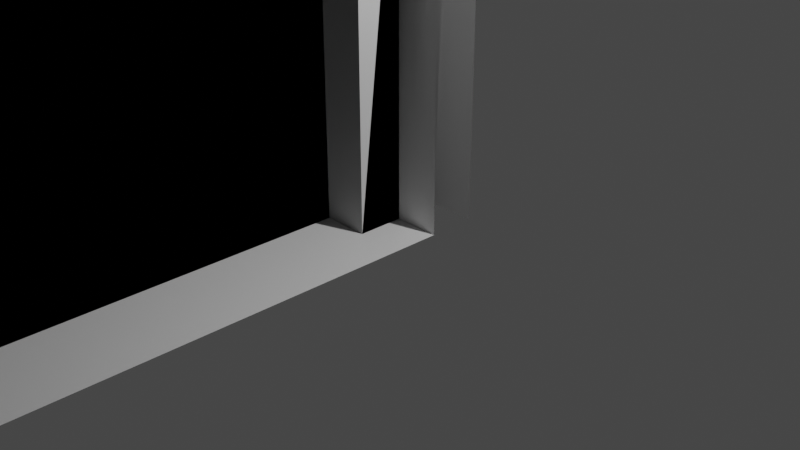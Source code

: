 # Source: muros.blend  (saved by Blender 2.93.20; exported with 4.5.12 LTS)
import bpy
from mathutils import Matrix  # noqa: F401  (used for matrix-valued properties, if any)

bpy.ops.wm.read_factory_settings(use_empty=True)
scene = bpy.context.scene
scene.name = 'Scene'

# ---- collections
col_collection = bpy.data.collections.new('Collection'); scene.collection.children.link(col_collection)

# ---- materials (node trees are filled in below, after node groups)
mat_material_007 = bpy.data.materials.new('Material.007')
mat_material_007.use_transparent_shadow = False
mat_material_008 = bpy.data.materials.new('Material.008')
mat_material_008.use_transparent_shadow = False
mat_material_009 = bpy.data.materials.new('Material.009')
mat_material_009.use_transparent_shadow = False
mat_material_010 = bpy.data.materials.new('Material.010')
mat_material_010.use_transparent_shadow = False
mat_material_011 = bpy.data.materials.new('Material.011')
mat_material_011.use_transparent_shadow = False
mat_material_012 = bpy.data.materials.new('Material.012')
mat_material_012.use_transparent_shadow = False

# ---- material node trees
mat_material_007.use_nodes = True; mat_material_007.node_tree.nodes.clear()
_N = mat_material_007.node_tree.nodes; _L = mat_material_007.node_tree.links
n0 = _N.new('ShaderNodeBsdfPrincipled'); n0.name = 'Principled BSDF'; n0.location = (10, 300)
n0.distribution = 'GGX'
n0.subsurface_method = 'BURLEY'
n0.inputs[2].default_value = 0.4
n0.inputs[3].default_value = 1.45
n0.inputs[27].default_value = (0.0, 0.0, 0.0, 1.0)
n0.inputs[28].default_value = 1.0
n1 = _N.new('ShaderNodeOutputMaterial'); n1.name = 'Material Output'; n1.location = (300, 300)
_L.new(n0.outputs[0], n1.inputs[0])
n1.is_active_output = True
mat_material_008.use_nodes = True; mat_material_008.node_tree.nodes.clear()
_N = mat_material_008.node_tree.nodes; _L = mat_material_008.node_tree.links
n0 = _N.new('ShaderNodeBsdfPrincipled'); n0.name = 'Principled BSDF'; n0.location = (10, 300)
n0.distribution = 'GGX'
n0.subsurface_method = 'BURLEY'
n0.inputs[2].default_value = 0.4
n0.inputs[3].default_value = 1.45
n0.inputs[27].default_value = (0.0, 0.0, 0.0, 1.0)
n0.inputs[28].default_value = 1.0
n1 = _N.new('ShaderNodeOutputMaterial'); n1.name = 'Material Output'; n1.location = (300, 300)
_L.new(n0.outputs[0], n1.inputs[0])
n1.is_active_output = True
mat_material_009.use_nodes = True; mat_material_009.node_tree.nodes.clear()
_N = mat_material_009.node_tree.nodes; _L = mat_material_009.node_tree.links
n0 = _N.new('ShaderNodeBsdfPrincipled'); n0.name = 'Principled BSDF'; n0.location = (10, 300)
n0.distribution = 'GGX'
n0.subsurface_method = 'BURLEY'
n0.inputs[2].default_value = 0.4
n0.inputs[3].default_value = 1.45
n0.inputs[27].default_value = (0.0, 0.0, 0.0, 1.0)
n0.inputs[28].default_value = 1.0
n1 = _N.new('ShaderNodeOutputMaterial'); n1.name = 'Material Output'; n1.location = (300, 300)
_L.new(n0.outputs[0], n1.inputs[0])
n1.is_active_output = True
mat_material_010.use_nodes = True; mat_material_010.node_tree.nodes.clear()
_N = mat_material_010.node_tree.nodes; _L = mat_material_010.node_tree.links
n0 = _N.new('ShaderNodeBsdfPrincipled'); n0.name = 'Principled BSDF'; n0.location = (10, 300)
n0.distribution = 'GGX'
n0.subsurface_method = 'BURLEY'
n0.inputs[2].default_value = 0.4
n0.inputs[3].default_value = 1.45
n0.inputs[27].default_value = (0.0, 0.0, 0.0, 1.0)
n0.inputs[28].default_value = 1.0
n1 = _N.new('ShaderNodeOutputMaterial'); n1.name = 'Material Output'; n1.location = (300, 300)
_L.new(n0.outputs[0], n1.inputs[0])
n1.is_active_output = True
mat_material_011.use_nodes = True; mat_material_011.node_tree.nodes.clear()
_N = mat_material_011.node_tree.nodes; _L = mat_material_011.node_tree.links
n0 = _N.new('ShaderNodeBsdfPrincipled'); n0.name = 'Principled BSDF'; n0.location = (10, 300)
n0.distribution = 'GGX'
n0.subsurface_method = 'BURLEY'
n0.inputs[2].default_value = 0.4
n0.inputs[3].default_value = 1.45
n0.inputs[27].default_value = (0.0, 0.0, 0.0, 1.0)
n0.inputs[28].default_value = 1.0
n1 = _N.new('ShaderNodeOutputMaterial'); n1.name = 'Material Output'; n1.location = (300, 300)
_L.new(n0.outputs[0], n1.inputs[0])
n1.is_active_output = True
mat_material_012.use_nodes = True; mat_material_012.node_tree.nodes.clear()
_N = mat_material_012.node_tree.nodes; _L = mat_material_012.node_tree.links
n0 = _N.new('ShaderNodeBsdfPrincipled'); n0.name = 'Principled BSDF'; n0.location = (10, 300)
n0.distribution = 'GGX'
n0.subsurface_method = 'BURLEY'
n0.inputs[2].default_value = 0.4
n0.inputs[3].default_value = 1.45
n0.inputs[27].default_value = (0.0, 0.0, 0.0, 1.0)
n0.inputs[28].default_value = 1.0
n1 = _N.new('ShaderNodeOutputMaterial'); n1.name = 'Material Output'; n1.location = (300, 300)
_L.new(n0.outputs[0], n1.inputs[0])
n1.is_active_output = True

# ---- world
world_world = bpy.data.worlds.new('World'); scene.world = world_world
world_world.use_nodes = True; world_world.node_tree.nodes.clear()
_N = world_world.node_tree.nodes; _L = world_world.node_tree.links
n0 = _N.new('ShaderNodeOutputWorld'); n0.name = 'World Output'; n0.location = (300, 300)
n1 = _N.new('ShaderNodeBackground'); n1.name = 'Background'; n1.location = (10, 300)
n1.inputs[0].default_value = (0.05088, 0.05088, 0.05088, 1.0)
_L.new(n1.outputs[0], n0.inputs[0])
n0.is_active_output = True
world_world.color = (0.05088, 0.05088, 0.05088)
world_world.use_sun_shadow = False
world_world.sun_shadow_jitter_overblur = 0.0

# ---- cameras
cam_camera = bpy.data.cameras.new('Camera')
cam_camera.clip_end = 100.0
cam_camera.ortho_scale = 7.314

# ---- lights
light_light = bpy.data.lights.new('Light', 'POINT')
light_light.transmission_factor = 0.0
light_light.energy = 1000.0
light_light.shadow_soft_size = 0.1
light_light.shadow_maximum_resolution = 0.006
light_light.use_absolute_resolution = True

# ---- meshes
me_cube_007 = bpy.data.meshes.new('Cube.007')
me_cube_007.from_pydata([(-60.43, 10.0, 50.4), (-100.0, 10.0, -0.5), (0.0, 10.0, 0.5), (0.0, 10.0, -0.5), (-100.0, 0.0, 0.5), (0.0, 0.0, 0.5), (-100.0, 10.0, 0.5), (-100.0, 0.0, -0.5), (0.0, 0.0, -0.5), (0.0, 10.0, 0.5), (-100.0, 10.0, 0.5), (-60.0, 10.0, 49.5), (0.0, 10.0, 50.5), (0.0, 10.0, 49.5), (-60.0, -8e-06, 50.5), (0.0, -8e-06, 50.5), (-60.0, 10.0, 50.5), (-60.0, -8e-06, 49.5), (0.0, -8e-06, 49.5), (-100.0, 10.0, 89.5), (-60.0, 10.0, 90.5), (-60.0, 10.0, 89.5), (-100.0, -1.5e-05, 90.5), (-60.0, -1.5e-05, 90.5), (-100.0, 10.0, 90.5), (-100.0, -1.5e-05, 89.5), (-60.0, -1.5e-05, 89.5), (-99.5, 10.0, -0.5), (-100.5, 10.0, 90.5), (-99.5, 10.0, 90.5), (-100.5, 0.0, -0.5), (-100.5, -1.5e-05, 90.5), (-100.5, 10.0, -0.5), (-99.5, 0.0, -0.5), (-99.5, -1.5e-05, 90.5), (-59.95, 10.0, 49.62), (-60.95, 10.0, 89.62), (-59.95, 10.0, 89.62), (-60.95, -8e-06, 49.62), (-60.95, -1.5e-05, 89.62), (-60.95, 10.0, 49.62), (-59.95, -8e-06, 49.62), (-59.95, -1.5e-05, 89.62), (0.5, 10.0, 2e-06), (-0.5, 10.0, 34.0), (-0.5, 0.0, 0.0), (-0.5, -6e-06, 34.0), (-0.5, 10.0, 2e-06), (0.5, 0.0, 0.0), (0.5, -6e-06, 34.0), (-100.0, 10.0, -0.5), (0.0, 10.0, 0.5), (0.0, 10.0, -0.5), (-100.0, 0.0, 0.5), (0.0, 0.0, 0.5), (-100.0, 10.0, 0.5), (-100.0, 0.0, -0.5), (0.0, 0.0, -0.5), (0.0, 10.0, 0.5), (-100.0, 10.0, 0.5), (-60.43, 10.0, 49.4), (-0.4304, 10.0, 50.4), (-0.4304, 10.0, 49.4), (-60.43, -8e-06, 50.4), (-0.4304, -8e-06, 50.4), (-60.43, 10.0, 50.4), (-60.43, -8e-06, 49.4), (-0.4304, -8e-06, 49.4), (-100.0, 10.0, 89.5), (-60.0, 10.0, 90.5), (-60.0, 10.0, 89.5), (-100.0, -1.5e-05, 90.5), (-60.0, -1.5e-05, 90.5), (-100.0, 10.0, 90.5), (-100.0, -1.5e-05, 89.5), (-60.0, -1.5e-05, 89.5), (-99.5, 10.0, -0.5), (-100.5, 10.0, 90.5), (-99.5, 10.0, 90.5), (-100.5, 0.0, -0.5), (-100.5, -1.5e-05, 90.5), (-100.5, 10.0, -0.5), (-99.5, 0.0, -0.5), (-99.5, -1.5e-05, 90.5), (-59.95, 10.0, 49.62), (-60.95, 10.0, 89.62), (-59.95, 10.0, 89.62), (-60.95, -8e-06, 49.62), (-60.95, -1.5e-05, 89.62), (-60.95, 10.0, 49.62), (-59.95, -8e-06, 49.62), (-59.95, -1.5e-05, 89.62), (0.5, 10.0, -0.5), (-0.5, 10.0, 34.11), (-0.5, 8.15, 34.11), (-0.5, 10.0, -0.5), (-0.5, 8.045, -0.5), (0.5, 8.045, -0.5), (0.5, 0.0, 50.5), (0.5, 8.045, 50.5), (-0.5, 10.0, 50.5), (-0.5, 8.045, 50.5), (-0.5, 8.15, 47.36), (0.4646, 10.16, 50.53), (-0.5, 0.0, -0.5), (0.5, 0.0, -0.5), (-0.5, 10.0, 47.36), (-0.5, 0.0, 50.5), (-0.5, 0.0, 34.11), (-100.3, 10.0, 38.78), (-86.0, 10.0, 43.64), (-85.74, 10.0, 42.67), (-86.0, 8.15, 43.64), (-100.5, 10.0, 39.75), (-100.5, 8.045, 39.75), (-100.3, 8.045, 38.78), (-70.04, 0.0, 46.88), (-59.95, 0.0, 50.62), (-70.3, 0.0, 47.85), (-59.69, 8.045, 49.65), (-59.97, 10.0, 50.56), (-59.95, 8.045, 50.62), (-70.04, 10.0, 46.88), (-70.04, 8.045, 46.88), (-85.74, 8.045, 42.67), (-70.3, 8.15, 47.85), (-59.69, 10.0, 49.65), (-100.3, 0.0, 38.78), (-86.0, 0.0, 43.64), (-100.5, 0.0, 39.75), (-70.3, 10.0, 47.85), (-85.74, 0.0, 42.67), (-59.69, 0.0, 49.65), (-100.0, 10.0, -0.5), (0.0, 10.0, 0.5), (0.0, 10.0, -0.5), (-100.0, 0.0, 0.5), (0.0, 0.0, 0.5), (-100.0, 10.0, 0.5), (-100.0, 0.0, -0.5), (0.0, 0.0, -0.5), (0.0, 10.0, 0.5), (-100.0, 10.0, 0.5), (-60.43, 10.0, 49.4), (-0.4304, 10.0, 50.4), (-0.4304, 10.0, 49.4), (-60.43, -1.6e-05, 50.4), (-0.4304, -1.6e-05, 50.4), (-60.43, -1.6e-05, 49.4), (-0.4304, -1.6e-05, 49.4), (-100.0, 10.0, 89.5), (-60.0, 10.0, 90.5), (-60.0, 10.0, 89.5), (-100.0, -3e-05, 90.5), (-60.0, -3e-05, 90.5), (-100.0, 10.0, 90.5), (-100.0, -3e-05, 89.5), (-60.0, -3e-05, 89.5), (-99.5, 10.0, -0.5), (-100.5, 10.0, 90.5), (-99.5, 10.0, 90.5), (-100.5, 0.0, -0.5), (-100.5, -3e-05, 90.5), (-100.5, 10.0, -0.5), (-99.5, 0.0, -0.5), (-99.5, -3e-05, 90.5), (-59.95, 10.0, 49.62), (-60.95, 10.0, 89.62), (-59.95, 10.0, 89.62), (-60.95, -1.6e-05, 49.62), (-60.95, -3e-05, 89.62), (-60.95, 10.0, 49.62), (-59.95, -1.6e-05, 49.62), (-59.95, -3e-05, 89.62), (0.3333, 10.0, -0.3333), (-0.5, 8.15, 34.11), (-0.5, 10.0, -0.5), (-0.5, 8.045, -0.5), (0.5, 8.045, -0.5), (-0.5, 0.0, -0.5), (0.5, 0.0, -0.5), (-0.5, -6e-06, 34.11), (-100.3, 10.0, 38.78), (-86.0, 10.0, 43.64), (-85.74, 10.0, 42.67), (-86.0, 8.15, 43.64), (-100.5, 10.0, 39.75), (-100.5, 8.045, 39.75), (-100.3, 8.045, 38.78), (-59.69, -8e-06, 49.65), (-70.3, -8e-06, 47.85), (-70.04, -8e-06, 46.88), (-59.69, 10.0, 49.65), (-59.95, 8.045, 50.62), (-59.69, 8.045, 49.65), (-70.04, 10.0, 46.88), (-70.04, 8.045, 46.88), (-85.74, 8.045, 42.67), (-59.95, 10.0, 50.62), (-70.3, 8.15, 47.85), (-85.74, -7e-06, 42.67), (-100.5, -6e-06, 39.75), (-100.3, -6e-06, 38.78), (-70.3, 10.0, 47.85), (-59.95, -8e-06, 50.62), (-86.0, -7e-06, 43.64), (-100.5, 10.0, -0.5), (-100.0, 10.0, -0.5), (0.0, 10.0, 0.5), (-100.0, 0.0, 0.5), (0.0, 0.0, 0.5), (-100.0, 10.0, 0.5), (-100.0, 0.0, -0.5), (0.0, 0.0, -0.5), (0.0, 10.0, 0.5), (-100.0, 10.0, 0.5), (-60.0, 10.0, 49.5), (0.0, 10.0, 50.5), (0.0, 10.0, 49.5), (-60.0, -1.6e-05, 50.5), (0.0, -1.6e-05, 50.5), (-60.0, -1.6e-05, 49.5), (0.0, -1.6e-05, 49.5), (-100.0, 10.0, 89.5), (-60.0, 10.0, 90.5), (-60.0, 10.0, 89.5), (-100.0, -3e-05, 90.5), (-60.0, -3e-05, 90.5), (-100.0, 10.0, 90.5), (-100.0, -3e-05, 89.5), (-60.0, -3e-05, 89.5), (-99.5, 10.0, -0.5), (-100.5, 10.0, 90.5), (-99.5, 10.0, 90.5), (-100.5, 0.0, -0.5), (-100.5, -3e-05, 90.5), (-99.5, 0.0, -0.5), (-99.5, -3e-05, 90.5), (-59.95, 10.0, 49.62), (-60.95, 10.0, 89.62), (-59.95, 10.0, 89.62), (-60.95, -1.6e-05, 49.62), (-60.95, -3e-05, 89.62), (-60.95, 10.0, 49.62), (-59.95, -1.6e-05, 49.62), (-59.95, -3e-05, 89.62), (-0.5, 10.0, -0.5), (-0.5, 10.0, -0.5)], [(95, 246), (176, 247)], [(1, 2, 3), (2, 4, 5), (6, 7, 4), (8, 4, 7), (3, 5, 8), (1, 8, 7), (6, 9, 10), (1, 6, 2), (2, 6, 4), (6, 1, 7), (8, 5, 4), (3, 2, 5), (1, 3, 8), (6, 2, 9), (11, 12, 13), (12, 14, 15), (16, 17, 14), (18, 14, 17), (13, 15, 18), (11, 18, 17), (11, 16, 12), (12, 16, 14), (16, 11, 17), (18, 15, 14), (13, 12, 15), (11, 13, 18), (19, 20, 21), (20, 22, 23), (24, 25, 22), (26, 22, 25), (21, 23, 26), (19, 26, 25), (19, 24, 20), (20, 24, 22), (24, 19, 25), (26, 23, 22), (21, 20, 23), (19, 21, 26), (27, 28, 29), (28, 30, 31), (32, 33, 30), (34, 30, 33), (29, 31, 34), (27, 34, 33), (27, 32, 28), (28, 32, 30), (32, 27, 33), (34, 31, 30), (29, 28, 31), (27, 29, 34), (35, 36, 37), (36, 38, 39), (40, 41, 38), (42, 38, 41), (37, 39, 42), (35, 42, 41), (35, 40, 36), (36, 40, 38), (40, 35, 41), (42, 39, 38), (37, 36, 39), (35, 37, 42), (44, 45, 46), (47, 48, 45), (49, 45, 48), (47, 43, 48), (49, 46, 45), (50, 51, 52), (51, 53, 54), (55, 56, 53), (57, 53, 56), (52, 54, 57), (50, 57, 56), (55, 58, 59), (50, 55, 51), (51, 55, 53), (55, 50, 56), (57, 54, 53), (52, 51, 54), (50, 52, 57), (55, 51, 58), (60, 61, 62), (61, 63, 64), (65, 66, 63), (67, 63, 66), (62, 64, 67), (60, 67, 66), (60, 65, 61), (61, 65, 63), (65, 60, 66), (67, 64, 63), (62, 61, 64), (60, 62, 67), (68, 69, 70), (69, 71, 72), (73, 74, 71), (75, 71, 74), (70, 72, 75), (68, 75, 74), (68, 73, 69), (69, 73, 71), (73, 68, 74), (75, 72, 71), (70, 69, 72), (68, 70, 75), (76, 77, 78), (77, 79, 80), (81, 82, 79), (83, 79, 82), (78, 80, 83), (76, 83, 82), (76, 81, 77), (77, 81, 79), (81, 76, 82), (83, 80, 79), (78, 77, 80), (76, 78, 83), (84, 85, 86), (85, 87, 88), (89, 90, 87), (91, 87, 90), (86, 88, 91), (84, 91, 90), (84, 89, 85), (85, 89, 87), (89, 84, 90), (91, 88, 87), (86, 85, 88), (84, 86, 91), (94, 95, 96), (95, 97, 96), (99, 100, 101), (100, 102, 101), (106, 94, 102), (99, 107, 98), (96, 105, 104), (108, 96, 104), (109, 110, 111), (112, 113, 114), (113, 115, 114), (116, 117, 118), (119, 120, 121), (122, 119, 123), (111, 123, 124), (120, 125, 121), (122, 120, 126), (127, 128, 129), (109, 124, 115), (130, 112, 125), (111, 130, 122), (127, 124, 131), (121, 118, 117), (123, 132, 116), (119, 117, 132), (114, 127, 129), (128, 114, 129), (94, 93, 95), (95, 92, 97), (99, 103, 100), (100, 106, 102), (106, 93, 94), (99, 101, 107), (96, 97, 105), (109, 113, 110), (112, 110, 113), (113, 109, 115), (116, 132, 117), (119, 126, 120), (122, 126, 119), (111, 122, 123), (120, 130, 125), (122, 130, 120), (127, 131, 128), (109, 111, 124), (130, 110, 112), (111, 110, 130), (127, 115, 124), (121, 125, 118), (123, 119, 132), (119, 121, 117), (114, 115, 127), (128, 112, 114), (133, 134, 135), (134, 136, 137), (138, 139, 136), (140, 136, 139), (135, 137, 140), (133, 140, 139), (138, 141, 142), (133, 138, 134), (134, 138, 136), (138, 133, 139), (140, 137, 136), (135, 134, 137), (133, 135, 140), (138, 134, 141), (143, 144, 145), (144, 146, 147), (0, 148, 146), (149, 146, 148), (145, 147, 149), (143, 149, 148), (143, 0, 144), (144, 0, 146), (0, 143, 148), (149, 147, 146), (145, 144, 147), (143, 145, 149), (150, 151, 152), (151, 153, 154), (155, 156, 153), (157, 153, 156), (152, 154, 157), (150, 157, 156), (150, 155, 151), (151, 155, 153), (155, 150, 156), (157, 154, 153), (152, 151, 154), (150, 152, 157), (158, 159, 160), (159, 161, 162), (163, 164, 161), (165, 161, 164), (160, 162, 165), (158, 165, 164), (158, 163, 159), (159, 163, 161), (163, 158, 164), (165, 162, 161), (160, 159, 162), (158, 160, 165), (166, 167, 168), (167, 169, 170), (171, 172, 169), (173, 169, 172), (168, 170, 173), (166, 173, 172), (166, 171, 167), (167, 171, 169), (171, 166, 172), (173, 170, 169), (168, 167, 170), (166, 168, 173), (175, 176, 177), (176, 178, 177), (177, 180, 179), (181, 177, 179), (176, 174, 178), (177, 178, 180), (182, 183, 184), (185, 186, 187), (186, 188, 187), (189, 190, 191), (192, 193, 194), (195, 194, 196), (184, 196, 197), (198, 199, 193), (195, 198, 192), (200, 201, 202), (182, 197, 188), (203, 185, 199), (184, 203, 195), (188, 200, 202), (193, 190, 204), (196, 189, 191), (194, 204, 189), (187, 202, 201), (205, 187, 201), (182, 186, 183), (185, 183, 186), (186, 182, 188), (189, 204, 190), (192, 198, 193), (195, 192, 194), (184, 195, 196), (198, 203, 199), (195, 203, 198), (200, 205, 201), (182, 184, 197), (203, 183, 185), (184, 183, 203), (188, 197, 200), (193, 199, 190), (196, 194, 189), (194, 193, 204), (187, 188, 202), (205, 185, 187), (207, 208, 174), (208, 209, 210), (211, 212, 209), (213, 209, 212), (207, 213, 212), (211, 214, 215), (207, 211, 208), (208, 211, 209), (211, 207, 212), (213, 210, 209), (174, 208, 210), (207, 174, 213), (211, 208, 214), (216, 217, 218), (217, 219, 220), (120, 221, 219), (222, 219, 221), (216, 222, 221), (216, 120, 217), (217, 120, 219), (120, 216, 221), (222, 220, 219), (216, 218, 222), (223, 224, 225), (224, 226, 227), (228, 229, 226), (230, 226, 229), (225, 227, 230), (223, 230, 229), (223, 228, 224), (224, 228, 226), (228, 223, 229), (230, 227, 226), (225, 224, 227), (223, 225, 230), (231, 232, 233), (232, 234, 235), (206, 236, 234), (237, 234, 236), (233, 235, 237), (231, 237, 236), (231, 206, 232), (232, 206, 234), (206, 231, 236), (237, 235, 234), (233, 232, 235), (231, 233, 237), (238, 239, 240), (239, 241, 242), (243, 244, 241), (245, 241, 244), (240, 242, 245), (238, 245, 244), (238, 243, 239), (239, 243, 241), (243, 238, 244), (245, 242, 241), (240, 239, 242), (238, 240, 245)])
me_cube_007.polygons.foreach_set('use_smooth', [1, 1, 1, 1, 1, 1, 1, 1, 1, 1, 1, 1, 1, 1, 1, 1, 1, 1, 1, 1, 1, 1, 1, 1, 1, 1, 1, 1, 1, 1, 1, 1, 1, 1, 1, 1, 1, 1, 1, 1, 1, 1, 1, 1, 1, 1, 1, 1, 1, 1, 1, 1, 1, 1, 1, 1, 1, 1, 1, 1, 1, 1, 1, 1, 1, 1, 1, 1, 1, 1, 1, 1, 1, 1, 1, 1, 1, 1, 1, 1, 1, 1, 1, 1, 1, 1, 1, 1, 1, 1, 1, 1, 1, 1, 1, 1, 1, 1, 1, 1, 1, 1, 1, 1, 1, 1, 1, 1, 1, 1, 1, 1, 1, 1, 1, 1, 1, 1, 1, 1, 1, 1, 1, 1, 1, 1, 1, 1, 1, 0, 0, 0, 0, 0, 0, 0, 0, 0, 0, 0, 0, 0, 0, 0, 0, 0, 0, 0, 0, 0, 0, 0, 0, 0, 0, 0, 0, 0, 0, 0, 0, 0, 0, 0, 0, 0, 0, 0, 0, 0, 0, 0, 0, 0, 0, 0, 0, 0, 0, 0, 0, 0, 1, 1, 1, 1, 1, 1, 1, 1, 1, 1, 1, 1, 1, 1, 1, 1, 1, 1, 1, 1, 1, 1, 1, 1, 1, 1, 1, 1, 1, 1, 1, 1, 1, 1, 1, 1, 1, 1, 1, 1, 1, 1, 1, 1, 1, 1, 1, 1, 1, 1, 1, 1, 1, 1, 1, 1, 1, 1, 1, 1, 1, 1, 0, 0, 0, 0, 0, 0, 0, 0, 0, 0, 0, 0, 0, 0, 0, 0, 0, 0, 0, 0, 0, 0, 0, 0, 0, 0, 0, 0, 0, 0, 0, 0, 0, 0, 0, 0, 0, 0, 0, 0, 0, 0, 0, 0, 1, 1, 1, 1, 1, 1, 1, 1, 1, 1, 1, 1, 1, 1, 1, 1, 1, 1, 1, 1, 1, 1, 1, 1, 1, 1, 1, 1, 1, 1, 1, 1, 1, 1, 1, 1, 1, 1, 1, 1, 1, 1, 1, 1, 1, 1, 1, 1, 1, 1, 1, 1, 1, 1, 1, 1, 1, 1, 1])
me_cube_007.polygons.foreach_set('material_index', [0, 0, 0, 0, 0, 0, 0, 0, 0, 0, 0, 0, 0, 0, 0, 0, 0, 0, 0, 0, 0, 0, 0, 0, 0, 0, 0, 0, 0, 0, 0, 0, 0, 0, 0, 0, 0, 0, 0, 0, 0, 0, 0, 0, 0, 0, 0, 0, 0, 0, 0, 0, 0, 0, 0, 0, 0, 0, 0, 0, 0, 0, 0, 0, 0, 0, 0, 1, 1, 1, 1, 1, 1, 1, 1, 1, 1, 1, 1, 1, 1, 1, 1, 1, 1, 1, 1, 1, 1, 1, 1, 1, 1, 1, 1, 1, 1, 1, 1, 1, 1, 1, 1, 1, 1, 1, 1, 1, 1, 1, 1, 1, 1, 1, 1, 1, 1, 1, 1, 1, 1, 1, 1, 1, 1, 1, 1, 1, 1, 2, 2, 2, 2, 2, 2, 2, 2, 2, 2, 2, 2, 2, 2, 2, 2, 2, 2, 2, 2, 2, 2, 2, 2, 2, 2, 2, 2, 2, 2, 2, 2, 2, 2, 2, 2, 2, 2, 2, 2, 2, 2, 2, 2, 2, 2, 2, 2, 2, 2, 2, 2, 2, 3, 3, 3, 3, 3, 3, 3, 3, 3, 3, 3, 3, 3, 3, 3, 3, 3, 3, 3, 3, 3, 3, 3, 3, 3, 3, 3, 3, 3, 3, 3, 3, 3, 3, 3, 3, 3, 3, 3, 3, 3, 3, 3, 3, 3, 3, 3, 3, 3, 3, 3, 3, 3, 3, 3, 3, 3, 3, 3, 3, 3, 3, 4, 4, 4, 4, 4, 4, 4, 4, 4, 4, 4, 4, 4, 4, 4, 4, 4, 4, 4, 4, 4, 4, 4, 4, 4, 4, 4, 4, 4, 4, 4, 4, 4, 4, 4, 4, 4, 4, 4, 4, 4, 4, 4, 4, 5, 5, 5, 5, 5, 5, 5, 5, 5, 5, 5, 5, 5, 5, 5, 5, 5, 5, 5, 5, 5, 5, 5, 5, 5, 5, 5, 5, 5, 5, 5, 5, 5, 5, 5, 5, 5, 5, 5, 5, 5, 5, 5, 5, 5, 5, 5, 5, 5, 5, 5, 5, 5, 5, 5, 5, 5, 5, 5])
_k = set([(0, 143), (0, 144), (0, 146), (1, 3), (1, 6), (1, 7), (2, 3), (2, 5), (2, 6), (2, 9), (3, 8), (4, 5), (4, 6), (4, 7), (5, 8), (6, 10), (7, 8), (9, 10), (11, 13), (11, 16), (11, 17), (12, 13), (12, 15), (12, 16), (13, 18), (14, 15), (14, 16), (14, 17), (15, 18), (17, 18), (19, 21), (19, 24), (19, 25), (20, 21), (20, 23), (20, 24), (21, 26), (22, 23), (22, 24), (22, 25), (23, 26), (25, 26), (27, 29), (27, 32), (27, 33), (28, 29), (28, 31), (28, 32), (29, 34), (30, 31), (30, 32), (30, 33), (31, 34), (33, 34), (35, 37), (35, 40), (35, 41), (36, 37), (36, 39), (36, 40), (37, 42), (38, 39), (38, 40), (38, 41), (39, 42), (41, 42), (43, 47), (43, 48), (44, 46), (45, 46), (45, 47), (45, 48), (46, 49), (48, 49), (50, 52), (50, 55), (50, 56), (51, 52), (51, 54), (51, 55), (51, 58), (52, 57), (53, 54), (53, 55), (53, 56), (54, 57), (55, 59), (56, 57), (58, 59), (60, 62), (60, 65), (60, 66), (61, 62), (61, 64), (61, 65), (62, 67), (63, 64), (63, 65), (63, 66), (64, 67), (66, 67), (68, 70), (68, 73), (68, 74), (69, 70), (69, 72), (69, 73), (70, 75), (71, 72), (71, 73), (71, 74), (72, 75), (74, 75), (76, 78), (76, 81), (76, 82), (77, 78), (77, 80), (77, 81), (78, 83), (79, 80), (79, 81), (79, 82), (80, 83), (82, 83), (84, 86), (84, 89), (84, 90), (85, 86), (85, 88), (85, 89), (86, 91), (87, 88), (87, 89), (87, 90), (88, 91), (90, 91), (120, 216), (120, 217), (120, 219), (133, 135), (133, 138), (133, 139), (134, 135), (134, 137), (134, 138), (134, 141), (135, 140), (136, 137), (136, 138), (136, 139), (137, 140), (138, 142), (139, 140), (141, 142), (143, 145), (143, 148), (144, 145), (144, 147), (145, 149), (146, 147), (146, 148), (147, 149), (148, 149), (150, 152), (150, 155), (150, 156), (151, 152), (151, 154), (151, 155), (152, 157), (153, 154), (153, 155), (153, 156), (154, 157), (156, 157), (158, 160), (158, 163), (158, 164), (159, 160), (159, 162), (159, 163), (160, 165), (161, 162), (161, 163), (161, 164), (162, 165), (164, 165), (166, 168), (166, 171), (166, 172), (167, 168), (167, 170), (167, 171), (168, 173), (169, 170), (169, 171), (169, 172), (170, 173), (172, 173), (174, 207), (174, 208), (174, 213), (206, 231), (206, 232), (206, 234), (207, 211), (207, 212), (208, 210), (208, 211), (208, 214), (209, 210), (209, 211), (209, 212), (210, 213), (211, 215), (212, 213), (214, 215), (216, 218), (216, 221), (217, 218), (217, 220), (218, 222), (219, 220), (219, 221), (220, 222), (221, 222), (223, 225), (223, 228), (223, 229), (224, 225), (224, 227), (224, 228), (225, 230), (226, 227), (226, 228), (226, 229), (227, 230), (229, 230), (231, 233), (231, 236), (232, 233), (232, 235), (233, 237), (234, 235), (234, 236), (235, 237), (236, 237), (238, 240), (238, 243), (238, 244), (239, 240), (239, 242), (239, 243), (240, 245), (241, 242), (241, 243), (241, 244), (242, 245), (244, 245)])
me_cube_007.attributes.new('sharp_edge', 'BOOLEAN', 'EDGE').data.foreach_set('value', [ (min(e.vertices), max(e.vertices)) in _k for e in me_cube_007.edges])
_uv = me_cube_007.uv_layers.new(name='UVMap')
_uv.uv.foreach_set('vector', [0.875, 0.5, 0.625, 0.75, 0.625, 0.5, 0.625, 0.75, 0.375, 1.0, 0.375, 0.75, 0.625, 0.0, 0.375, 0.25, 0.375, 0.0, 0.375, 0.5, 0.125, 0.75, 0.125, 0.5, 0.625, 0.5, 0.375, 0.75, 0.375, 0.5, 0.625, 0.25, 0.375, 0.5, 0.375, 0.25, 0.875, 0.75, 0.625, 0.75, 0.875, 0.75, 0.875, 0.5, 0.875, 0.75, 0.625, 0.75, 0.625, 0.75, 0.625, 1.0, 0.375, 1.0, 0.625, 0.0, 0.625, 0.25, 0.375, 0.25, 0.375, 0.5, 0.375, 0.75, 0.125, 0.75, 0.625, 0.5, 0.625, 0.75, 0.375, 0.75, 0.625, 0.25, 0.625, 0.5, 0.375, 0.5, 0.875, 0.75, 0.625, 0.75, 0.625, 0.75, 0.875, 0.5, 0.625, 0.75, 0.625, 0.5, 0.625, 0.75, 0.375, 1.0, 0.375, 0.75, 0.625, 0.0, 0.375, 0.25, 0.375, 0.0, 0.375, 0.5, 0.125, 0.75, 0.125, 0.5, 0.625, 0.5, 0.375, 0.75, 0.375, 0.5, 0.625, 0.25, 0.375, 0.5, 0.375, 0.25, 0.875, 0.5, 0.875, 0.75, 0.625, 0.75, 0.625, 0.75, 0.625, 1.0, 0.375, 1.0, 0.625, 0.0, 0.625, 0.25, 0.375, 0.25, 0.375, 0.5, 0.375, 0.75, 0.125, 0.75, 0.625, 0.5, 0.625, 0.75, 0.375, 0.75, 0.625, 0.25, 0.625, 0.5, 0.375, 0.5, 0.875, 0.5, 0.625, 0.75, 0.625, 0.5, 0.625, 0.75, 0.375, 1.0, 0.375, 0.75, 0.625, 0.0, 0.375, 0.25, 0.375, 0.0, 0.375, 0.5, 0.125, 0.75, 0.125, 0.5, 0.625, 0.5, 0.375, 0.75, 0.375, 0.5, 0.625, 0.25, 0.375, 0.5, 0.375, 0.25, 0.875, 0.5, 0.875, 0.75, 0.625, 0.75, 0.625, 0.75, 0.625, 1.0, 0.375, 1.0, 0.625, 0.0, 0.625, 0.25, 0.375, 0.25, 0.375, 0.5, 0.375, 0.75, 0.125, 0.75, 0.625, 0.5, 0.625, 0.75, 0.375, 0.75, 0.625, 0.25, 0.625, 0.5, 0.375, 0.5, 0.875, 0.5, 0.625, 0.75, 0.625, 0.5, 0.625, 0.75, 0.375, 1.0, 0.375, 0.75, 0.625, 0.0, 0.375, 0.25, 0.375, 0.0, 0.375, 0.5, 0.125, 0.75, 0.125, 0.5, 0.625, 0.5, 0.375, 0.75, 0.375, 0.5, 0.625, 0.25, 0.375, 0.5, 0.375, 0.25, 0.875, 0.5, 0.875, 0.75, 0.625, 0.75, 0.625, 0.75, 0.625, 1.0, 0.375, 1.0, 0.625, 0.0, 0.625, 0.25, 0.375, 0.25, 0.375, 0.5, 0.375, 0.75, 0.125, 0.75, 0.625, 0.5, 0.625, 0.75, 0.375, 0.75, 0.625, 0.25, 0.625, 0.5, 0.375, 0.5, 0.875, 0.5, 0.625, 0.75, 0.625, 0.5, 0.625, 0.75, 0.375, 1.0, 0.375, 0.75, 0.625, 0.0, 0.375, 0.25, 0.375, 0.0, 0.375, 0.5, 0.125, 0.75, 0.125, 0.5, 0.625, 0.5, 0.375, 0.75, 0.375, 0.5, 0.625, 0.25, 0.375, 0.5, 0.375, 0.25, 0.875, 0.5, 0.875, 0.75, 0.625, 0.75, 0.625, 0.75, 0.625, 1.0, 0.375, 1.0, 0.625, 0.0, 0.625, 0.25, 0.375, 0.25, 0.375, 0.5, 0.375, 0.75, 0.125, 0.75, 0.625, 0.5, 0.625, 0.75, 0.375, 0.75, 0.625, 0.25, 0.625, 0.5, 0.375, 0.5, 0.625, 0.75, 0.375, 1.0, 0.375, 0.75, 0.625, 0.0, 0.375, 0.25, 0.375, 0.0, 0.375, 0.5, 0.125, 0.75, 0.125, 0.5, 0.625, 0.0, 0.625, 0.25, 0.375, 0.25, 0.375, 0.5, 0.375, 0.75, 0.125, 0.75, 0.875, 0.5, 0.625, 0.75, 0.625, 0.5, 0.625, 0.75, 0.375, 1.0, 0.375, 0.75, 0.625, 0.0, 0.375, 0.25, 0.375, 0.0, 0.375, 0.5, 0.125, 0.75, 0.125, 0.5, 0.625, 0.5, 0.375, 0.75, 0.375, 0.5, 0.625, 0.25, 0.375, 0.5, 0.375, 0.25, 0.875, 0.75, 0.625, 0.75, 0.875, 0.75, 0.875, 0.5, 0.875, 0.75, 0.625, 0.75, 0.625, 0.75, 0.625, 1.0, 0.375, 1.0, 0.625, 0.0, 0.625, 0.25, 0.375, 0.25, 0.375, 0.5, 0.375, 0.75, 0.125, 0.75, 0.625, 0.5, 0.625, 0.75, 0.375, 0.75, 0.625, 0.25, 0.625, 0.5, 0.375, 0.5, 0.875, 0.75, 0.625, 0.75, 0.625, 0.75, 0.875, 0.5, 0.625, 0.75, 0.625, 0.5, 0.625, 0.75, 0.375, 1.0, 0.375, 0.75, 0.625, 0.0, 0.375, 0.25, 0.375, 0.0, 0.375, 0.5, 0.125, 0.75, 0.125, 0.5, 0.625, 0.5, 0.375, 0.75, 0.375, 0.5, 0.625, 0.25, 0.375, 0.5, 0.375, 0.25, 0.875, 0.5, 0.875, 0.75, 0.625, 0.75, 0.625, 0.75, 0.625, 1.0, 0.375, 1.0, 0.625, 0.0, 0.625, 0.25, 0.375, 0.25, 0.375, 0.5, 0.375, 0.75, 0.125, 0.75, 0.625, 0.5, 0.625, 0.75, 0.375, 0.75, 0.625, 0.25, 0.625, 0.5, 0.375, 0.5, 0.875, 0.5, 0.625, 0.75, 0.625, 0.5, 0.625, 0.75, 0.375, 1.0, 0.375, 0.75, 0.625, 0.0, 0.375, 0.25, 0.375, 0.0, 0.375, 0.5, 0.125, 0.75, 0.125, 0.5, 0.625, 0.5, 0.375, 0.75, 0.375, 0.5, 0.625, 0.25, 0.375, 0.5, 0.375, 0.25, 0.875, 0.5, 0.875, 0.75, 0.625, 0.75, 0.625, 0.75, 0.625, 1.0, 0.375, 1.0, 0.625, 0.0, 0.625, 0.25, 0.375, 0.25, 0.375, 0.5, 0.375, 0.75, 0.125, 0.75, 0.625, 0.5, 0.625, 0.75, 0.375, 0.75, 0.625, 0.25, 0.625, 0.5, 0.375, 0.5, 0.875, 0.5, 0.625, 0.75, 0.625, 0.5, 0.625, 0.75, 0.375, 1.0, 0.375, 0.75, 0.625, 0.0, 0.375, 0.25, 0.375, 0.0, 0.375, 0.5, 0.125, 0.75, 0.125, 0.5, 0.625, 0.5, 0.375, 0.75, 0.375, 0.5, 0.625, 0.25, 0.375, 0.5, 0.375, 0.25, 0.875, 0.5, 0.875, 0.75, 0.625, 0.75, 0.625, 0.75, 0.625, 1.0, 0.375, 1.0, 0.625, 0.0, 0.625, 0.25, 0.375, 0.25, 0.375, 0.5, 0.375, 0.75, 0.125, 0.75, 0.625, 0.5, 0.625, 0.75, 0.375, 0.75, 0.625, 0.25, 0.625, 0.5, 0.375, 0.5, 0.875, 0.5, 0.625, 0.75, 0.625, 0.5, 0.625, 0.75, 0.375, 1.0, 0.375, 0.75, 0.625, 0.0, 0.375, 0.25, 0.375, 0.0, 0.375, 0.5, 0.125, 0.75, 0.125, 0.5, 0.625, 0.5, 0.375, 0.75, 0.375, 0.5, 0.625, 0.25, 0.375, 0.5, 0.375, 0.25, 0.875, 0.5, 0.875, 0.75, 0.625, 0.75, 0.625, 0.75, 0.625, 1.0, 0.375, 1.0, 0.625, 0.0, 0.625, 0.25, 0.375, 0.25, 0.375, 0.5, 0.375, 0.75, 0.125, 0.75, 0.625, 0.5, 0.625, 0.75, 0.375, 0.75, 0.625, 0.25, 0.625, 0.5, 0.375, 0.5, 0.5, 0.8303, 0.625, 1.0, 0.5, 1.0, 0.625, 0.0, 0.5, 0.25, 0.5, 0.0, 0.5, 0.5, 0.625, 0.75, 0.5, 0.75, 0.625, 0.75, 0.5, 0.7654, 0.5, 0.75, 0.625, 0.7654, 0.5, 0.8303, 0.5, 0.7654, 0.5, 0.5, 0.375, 0.75, 0.375, 0.5, 0.5, 0.0, 0.375, 0.25, 0.375, 0.0, 0.375, 0.8303, 0.5, 1.0, 0.375, 1.0, 0.875, 0.5, 0.7053, 0.75, 0.7053, 0.5, 0.5, 0.8303, 0.625, 1.0, 0.5, 1.0, 0.625, 0.0, 0.5, 0.25, 0.5, 0.0, 0.3596, 0.5, 0.375, 0.75, 0.3596, 0.75, 0.5, 0.5, 0.625, 0.75, 0.5, 0.75, 0.625, 0.4846, 0.5, 0.5, 0.5, 0.4846, 0.625, 0.4197, 0.5, 0.4846, 0.5, 0.4197, 0.625, 0.75, 0.5, 0.7654, 0.5, 0.75, 0.6404, 0.5, 0.625, 0.75, 0.625, 0.5, 0.125, 0.5, 0.2947, 0.75, 0.125, 0.75, 0.625, 0.25, 0.5, 0.4197, 0.5, 0.25, 0.625, 0.7654, 0.5, 0.8303, 0.5, 0.7654, 0.7053, 0.5, 0.6404, 0.75, 0.6404, 0.5, 0.375, 0.25, 0.5, 0.4197, 0.375, 0.4197, 0.5, 0.75, 0.375, 0.7654, 0.375, 0.75, 0.5, 0.4846, 0.375, 0.5, 0.375, 0.4846, 0.5, 0.5, 0.375, 0.75, 0.375, 0.5, 0.5, 0.0, 0.375, 0.25, 0.375, 0.0, 0.375, 0.8303, 0.5, 1.0, 0.375, 1.0, 0.5, 0.8303, 0.625, 0.8303, 0.625, 1.0, 0.625, 0.0, 0.625, 0.25, 0.5, 0.25, 0.5, 0.5, 0.625, 0.5, 0.625, 0.75, 0.625, 0.75, 0.625, 0.7654, 0.5, 0.7654, 0.625, 0.7654, 0.625, 0.8303, 0.5, 0.8303, 0.5, 0.5, 0.5, 0.75, 0.375, 0.75, 0.5, 0.0, 0.5, 0.25, 0.375, 0.25, 0.875, 0.5, 0.875, 0.75, 0.7053, 0.75, 0.5, 0.8303, 0.625, 0.8303, 0.625, 1.0, 0.625, 0.0, 0.625, 0.25, 0.5, 0.25, 0.3596, 0.5, 0.375, 0.5, 0.375, 0.75, 0.5, 0.5, 0.625, 0.5, 0.625, 0.75, 0.625, 0.4846, 0.625, 0.5, 0.5, 0.5, 0.625, 0.4197, 0.625, 0.4846, 0.5, 0.4846, 0.625, 0.75, 0.625, 0.7654, 0.5, 0.7654, 0.6404, 0.5, 0.6404, 0.75, 0.625, 0.75, 0.125, 0.5, 0.2947, 0.5, 0.2947, 0.75, 0.625, 0.25, 0.625, 0.4197, 0.5, 0.4197, 0.625, 0.7654, 0.625, 0.8303, 0.5, 0.8303, 0.7053, 0.5, 0.7053, 0.75, 0.6404, 0.75, 0.375, 0.25, 0.5, 0.25, 0.5, 0.4197, 0.5, 0.75, 0.5, 0.7654, 0.375, 0.7654, 0.5, 0.4846, 0.5, 0.5, 0.375, 0.5, 0.5, 0.5, 0.5, 0.75, 0.375, 0.75, 0.5, 0.0, 0.5, 0.25, 0.375, 0.25, 0.375, 0.8303, 0.5, 0.8303, 0.5, 1.0, 0.875, 0.5, 0.625, 0.75, 0.625, 0.5, 0.625, 0.75, 0.375, 1.0, 0.375, 0.75, 0.625, 0.0, 0.375, 0.25, 0.375, 0.0, 0.375, 0.5, 0.125, 0.75, 0.125, 0.5, 0.625, 0.5, 0.375, 0.75, 0.375, 0.5, 0.625, 0.25, 0.375, 0.5, 0.375, 0.25, 0.875, 0.75, 0.625, 0.75, 0.875, 0.75, 0.875, 0.5, 0.875, 0.75, 0.625, 0.75, 0.625, 0.75, 0.625, 1.0, 0.375, 1.0, 0.625, 0.0, 0.625, 0.25, 0.375, 0.25, 0.375, 0.5, 0.375, 0.75, 0.125, 0.75, 0.625, 0.5, 0.625, 0.75, 0.375, 0.75, 0.625, 0.25, 0.625, 0.5, 0.375, 0.5, 0.875, 0.75, 0.625, 0.75, 0.625, 0.75, 0.875, 0.5, 0.625, 0.75, 0.625, 0.5, 0.625, 0.75, 0.375, 1.0, 0.375, 0.75, 0.625, 0.0, 0.375, 0.25, 0.375, 0.0, 0.375, 0.5, 0.125, 0.75, 0.125, 0.5, 0.625, 0.5, 0.375, 0.75, 0.375, 0.5, 0.625, 0.25, 0.375, 0.5, 0.375, 0.25, 0.875, 0.5, 0.875, 0.75, 0.625, 0.75, 0.625, 0.75, 0.625, 1.0, 0.375, 1.0, 0.625, 0.0, 0.625, 0.25, 0.375, 0.25, 0.375, 0.5, 0.375, 0.75, 0.125, 0.75, 0.625, 0.5, 0.625, 0.75, 0.375, 0.75, 0.625, 0.25, 0.625, 0.5, 0.375, 0.5, 0.875, 0.5, 0.625, 0.75, 0.625, 0.5, 0.625, 0.75, 0.375, 1.0, 0.375, 0.75, 0.625, 0.0, 0.375, 0.25, 0.375, 0.0, 0.375, 0.5, 0.125, 0.75, 0.125, 0.5, 0.625, 0.5, 0.375, 0.75, 0.375, 0.5, 0.625, 0.25, 0.375, 0.5, 0.375, 0.25, 0.875, 0.5, 0.875, 0.75, 0.625, 0.75, 0.625, 0.75, 0.625, 1.0, 0.375, 1.0, 0.625, 0.0, 0.625, 0.25, 0.375, 0.25, 0.375, 0.5, 0.375, 0.75, 0.125, 0.75, 0.625, 0.5, 0.625, 0.75, 0.375, 0.75, 0.625, 0.25, 0.625, 0.5, 0.375, 0.5, 0.875, 0.5, 0.625, 0.75, 0.625, 0.5, 0.625, 0.75, 0.375, 1.0, 0.375, 0.75, 0.625, 0.0, 0.375, 0.25, 0.375, 0.0, 0.375, 0.5, 0.125, 0.75, 0.125, 0.5, 0.625, 0.5, 0.375, 0.75, 0.375, 0.5, 0.625, 0.25, 0.375, 0.5, 0.375, 0.25, 0.875, 0.5, 0.875, 0.75, 0.625, 0.75, 0.625, 0.75, 0.625, 1.0, 0.375, 1.0, 0.625, 0.0, 0.625, 0.25, 0.375, 0.25, 0.375, 0.5, 0.375, 0.75, 0.125, 0.75, 0.625, 0.5, 0.625, 0.75, 0.375, 0.75, 0.625, 0.25, 0.625, 0.5, 0.375, 0.5, 0.875, 0.5, 0.625, 0.75, 0.625, 0.5, 0.625, 0.75, 0.375, 1.0, 0.375, 0.75, 0.625, 0.0, 0.375, 0.25, 0.375, 0.0, 0.375, 0.5, 0.125, 0.75, 0.125, 0.5, 0.625, 0.5, 0.375, 0.75, 0.375, 0.5, 0.625, 0.25, 0.375, 0.5, 0.375, 0.25, 0.875, 0.5, 0.875, 0.75, 0.625, 0.75, 0.625, 0.75, 0.625, 1.0, 0.375, 1.0, 0.625, 0.0, 0.625, 0.25, 0.375, 0.25, 0.375, 0.5, 0.375, 0.75, 0.125, 0.75, 0.625, 0.5, 0.625, 0.75, 0.375, 0.75, 0.625, 0.25, 0.625, 0.5, 0.375, 0.5, 0.5, 0.8303, 0.625, 1.0, 0.5, 1.0, 0.625, 0.0, 0.5, 0.25, 0.5, 0.0, 0.5, 0.0, 0.375, 0.25, 0.375, 0.0, 0.375, 0.8303, 0.5, 1.0, 0.375, 1.0, 0.625, 0.0, 0.625, 0.25, 0.5, 0.25, 0.5, 0.0, 0.5, 0.25, 0.375, 0.25, 0.875, 0.5, 0.7053, 0.75, 0.7053, 0.5, 0.5, 0.8303, 0.625, 1.0, 0.5, 1.0, 0.625, 0.0, 0.5, 0.25, 0.5, 0.0, 0.375, 0.5, 0.3596, 0.75, 0.3596, 0.5, 0.625, 0.5, 0.5, 0.75, 0.5, 0.5, 0.625, 0.4846, 0.5, 0.5, 0.5, 0.4846, 0.625, 0.4197, 0.5, 0.4846, 0.5, 0.4197, 0.625, 0.75, 0.5, 0.7654, 0.5, 0.75, 0.6404, 0.5, 0.625, 0.75, 0.625, 0.5, 0.2947, 0.5, 0.125, 0.75, 0.125, 0.5, 0.625, 0.25, 0.5, 0.4197, 0.5, 0.25, 0.625, 0.7654, 0.5, 0.8303, 0.5, 0.7654, 0.7053, 0.5, 0.6404, 0.75, 0.6404, 0.5, 0.5, 0.25, 0.375, 0.4197, 0.375, 0.25, 0.5, 0.75, 0.375, 0.7654, 0.375, 0.75, 0.5, 0.4846, 0.375, 0.5, 0.375, 0.4846, 0.5, 0.5, 0.375, 0.75, 0.375, 0.5, 0.5, 0.0, 0.375, 0.25, 0.375, 0.0, 0.375, 0.8303, 0.5, 1.0, 0.375, 1.0, 0.875, 0.5, 0.875, 0.75, 0.7053, 0.75, 0.5, 0.8303, 0.625, 0.8303, 0.625, 1.0, 0.625, 0.0, 0.625, 0.25, 0.5, 0.25, 0.375, 0.5, 0.375, 0.75, 0.3596, 0.75, 0.625, 0.5, 0.625, 0.75, 0.5, 0.75, 0.625, 0.4846, 0.625, 0.5, 0.5, 0.5, 0.625, 0.4197, 0.625, 0.4846, 0.5, 0.4846, 0.625, 0.75, 0.625, 0.7654, 0.5, 0.7654, 0.6404, 0.5, 0.6404, 0.75, 0.625, 0.75, 0.2947, 0.5, 0.2947, 0.75, 0.125, 0.75, 0.625, 0.25, 0.625, 0.4197, 0.5, 0.4197, 0.625, 0.7654, 0.625, 0.8303, 0.5, 0.8303, 0.7053, 0.5, 0.7053, 0.75, 0.6404, 0.75, 0.5, 0.25, 0.5, 0.4197, 0.375, 0.4197, 0.5, 0.75, 0.5, 0.7654, 0.375, 0.7654, 0.5, 0.4846, 0.5, 0.5, 0.375, 0.5, 0.5, 0.5, 0.5, 0.75, 0.375, 0.75, 0.5, 0.0, 0.5, 0.25, 0.375, 0.25, 0.375, 0.8303, 0.5, 0.8303, 0.5, 1.0, 0.875, 0.5, 0.625, 0.75, 0.625, 0.5, 0.625, 0.75, 0.375, 1.0, 0.375, 0.75, 0.625, 0.0, 0.375, 0.25, 0.375, 0.0, 0.375, 0.5, 0.125, 0.75, 0.125, 0.5, 0.625, 0.25, 0.375, 0.5, 0.375, 0.25, 0.875, 0.75, 0.625, 0.75, 0.875, 0.75, 0.875, 0.5, 0.875, 0.75, 0.625, 0.75, 0.625, 0.75, 0.625, 1.0, 0.375, 1.0, 0.625, 0.0, 0.625, 0.25, 0.375, 0.25, 0.375, 0.5, 0.375, 0.75, 0.125, 0.75, 0.625, 0.5, 0.625, 0.75, 0.375, 0.75, 0.625, 0.25, 0.625, 0.5, 0.375, 0.5, 0.875, 0.75, 0.625, 0.75, 0.625, 0.75, 0.875, 0.5, 0.625, 0.75, 0.625, 0.5, 0.625, 0.75, 0.375, 1.0, 0.375, 0.75, 0.625, 0.0, 0.375, 0.25, 0.375, 0.0, 0.375, 0.5, 0.125, 0.75, 0.125, 0.5, 0.625, 0.25, 0.375, 0.5, 0.375, 0.25, 0.875, 0.5, 0.875, 0.75, 0.625, 0.75, 0.625, 0.75, 0.625, 1.0, 0.375, 1.0, 0.625, 0.0, 0.625, 0.25, 0.375, 0.25, 0.375, 0.5, 0.375, 0.75, 0.125, 0.75, 0.625, 0.25, 0.625, 0.5, 0.375, 0.5, 0.875, 0.5, 0.625, 0.75, 0.625, 0.5, 0.625, 0.75, 0.375, 1.0, 0.375, 0.75, 0.625, 0.0, 0.375, 0.25, 0.375, 0.0, 0.375, 0.5, 0.125, 0.75, 0.125, 0.5, 0.625, 0.5, 0.375, 0.75, 0.375, 0.5, 0.625, 0.25, 0.375, 0.5, 0.375, 0.25, 0.875, 0.5, 0.875, 0.75, 0.625, 0.75, 0.625, 0.75, 0.625, 1.0, 0.375, 1.0, 0.625, 0.0, 0.625, 0.25, 0.375, 0.25, 0.375, 0.5, 0.375, 0.75, 0.125, 0.75, 0.625, 0.5, 0.625, 0.75, 0.375, 0.75, 0.625, 0.25, 0.625, 0.5, 0.375, 0.5, 0.875, 0.5, 0.625, 0.75, 0.625, 0.5, 0.625, 0.75, 0.375, 1.0, 0.375, 0.75, 0.625, 0.0, 0.375, 0.25, 0.375, 0.0, 0.375, 0.5, 0.125, 0.75, 0.125, 0.5, 0.625, 0.5, 0.375, 0.75, 0.375, 0.5, 0.625, 0.25, 0.375, 0.5, 0.375, 0.25, 0.875, 0.5, 0.875, 0.75, 0.625, 0.75, 0.625, 0.75, 0.625, 1.0, 0.375, 1.0, 0.625, 0.0, 0.625, 0.25, 0.375, 0.25, 0.375, 0.5, 0.375, 0.75, 0.125, 0.75, 0.625, 0.5, 0.625, 0.75, 0.375, 0.75, 0.625, 0.25, 0.625, 0.5, 0.375, 0.5, 0.875, 0.5, 0.625, 0.75, 0.625, 0.5, 0.625, 0.75, 0.375, 1.0, 0.375, 0.75, 0.625, 0.0, 0.375, 0.25, 0.375, 0.0, 0.375, 0.5, 0.125, 0.75, 0.125, 0.5, 0.625, 0.5, 0.375, 0.75, 0.375, 0.5, 0.625, 0.25, 0.375, 0.5, 0.375, 0.25, 0.875, 0.5, 0.875, 0.75, 0.625, 0.75, 0.625, 0.75, 0.625, 1.0, 0.375, 1.0, 0.625, 0.0, 0.625, 0.25, 0.375, 0.25, 0.375, 0.5, 0.375, 0.75, 0.125, 0.75, 0.625, 0.5, 0.625, 0.75, 0.375, 0.75, 0.625, 0.25, 0.625, 0.5, 0.375, 0.5])
me_cube_007.materials.append(mat_material_007)
me_cube_007.materials.append(mat_material_008)
me_cube_007.materials.append(mat_material_009)
me_cube_007.materials.append(mat_material_010)
me_cube_007.materials.append(mat_material_011)
me_cube_007.materials.append(mat_material_012)
me_cube_007.use_remesh_fix_poles = True
me_cube_007.use_remesh_preserve_attributes = False
me_cube_007.update()
me_cube_007.normals_split_custom_set([tuple(v) for v in zip(*[iter([0.0, 1.0, 0.0, 0.0, 1.0, 0.0, 0.0, 1.0, 0.0, 0.0, -2.027e-07, 1.0, 0.0, -2.027e-07, 1.0, 0.0, -2.027e-07, 1.0, -1.0, 1.183e-06, 0.0, -1.0, 8.016e-08, 0.0, -1.0, 0.0, 0.0, 0.0, -1.0, 0.0, 0.0, -1.0, 0.0, 0.0, -1.0, 0.0, 1.0, 0.0, 0.0, 1.0, 0.0, 0.0, 1.0, 0.0, 0.0, 0.0, 1.997e-07, -1.0, 0.0, 1.997e-07, -1.0, 0.0, 1.997e-07, -1.0, 0.0, 0.0, 1.0, 0.0, 0.0, 1.0, 0.0, 0.0, 1.0, 0.0, 1.0, 0.0, 0.0, 1.0, 0.0, 0.0, 1.0, 0.0, 0.0, -2.027e-07, 1.0, 0.0, -2.027e-07, 1.0, 0.0, -2.027e-07, 1.0, -1.0, 1.183e-06, 0.0, -1.0, 1.264e-06, 0.0, -1.0, 8.016e-08, 0.0, 0.0, -1.0, 0.0, 0.0, -1.0, 0.0, 0.0, -1.0, 0.0, 1.0, 0.0, 0.0, 1.0, 0.0, 0.0, 1.0, 0.0, 0.0, 0.0, 1.997e-07, -1.0, 0.0, 1.997e-07, -1.0, 0.0, 1.997e-07, -1.0, 0.0, 0.0, 1.0, 0.0, 0.0, 1.0, 0.0, 0.0, 1.0, 0.0, 1.0, 0.0, 0.0, 1.0, 0.0, 0.0, 1.0, 0.0, 0.0, 0.0, 1.0, 0.0, 0.0, 1.0, 0.0, 0.0, 1.0, -1.0, 0.0, 0.0, -1.0, 0.0, 0.0, -1.0, 0.0, 0.0, 0.0, -1.0, 0.0, 0.0, -1.0, 0.0, 0.0, -1.0, 0.0, 1.0, 0.0, 0.0, 1.0, 0.0, 0.0, 1.0, 0.0, 0.0, 0.0, 0.0, -1.0, 0.0, 0.0, -1.0, 0.0, 0.0, -1.0, 0.0, 1.0, 0.0, 0.0, 1.0, 0.0, 0.0, 1.0, 0.0, 0.0, 0.0, 1.0, 0.0, 0.0, 1.0, 0.0, 0.0, 1.0, -1.0, 0.0, 0.0, -1.0, 0.0, 0.0, -1.0, 0.0, 0.0, 0.0, -1.0, 0.0, 0.0, -1.0, 0.0, 0.0, -1.0, 0.0, 1.0, 0.0, 0.0, 1.0, 0.0, 0.0, 1.0, 0.0, 0.0, 0.0, 0.0, -1.0, 0.0, 0.0, -1.0, 0.0, 0.0, -1.0, 0.0, 1.0, 0.0, 0.0, 1.0, 0.0, 0.0, 1.0, 0.0, 0.0, 0.0, 1.0, 0.0, 0.0, 1.0, 0.0, 0.0, 1.0, -1.0, 0.0, 0.0, -1.0, 0.0, 0.0, -1.0, 0.0, 0.0, 0.0, -1.0, 0.0, 0.0, -1.0, 0.0, 0.0, -1.0, 0.0, 1.0, 0.0, 0.0, 1.0, 0.0, 0.0, 1.0, 0.0, 0.0, 0.0, 0.0, -1.0, 0.0, 0.0, -1.0, 0.0, 0.0, -1.0, 0.0, 1.0, 0.0, 0.0, 1.0, 0.0, 0.0, 1.0, 0.0, 0.0, 0.0, 1.0, 0.0, 0.0, 1.0, 0.0, 0.0, 1.0, -1.0, 0.0, 0.0, -1.0, 0.0, 0.0, -1.0, 0.0, 0.0, 0.0, -1.0, 0.0, 0.0, -1.0, 0.0, 0.0, -1.0, 0.0, 1.0, 0.0, 0.0, 1.0, 0.0, 0.0, 1.0, 0.0, 0.0, 0.0, 0.0, -1.0, 0.0, 0.0, -1.0, 0.0, 0.0, -1.0, 0.0, 1.0, 1.675e-07, 0.0, 1.0, 1.469e-07, 0.0, 1.0, 1.467e-07, -1.0, -3.072e-08, 0.0, -1.0, -4.103e-07, 0.0, -1.0, 0.0, 0.0, 0.0, 1.997e-07, -1.0, 0.0, 1.997e-07, -1.0, 0.0, 1.997e-07, -1.0, 0.0, -1.0, -1.648e-07, 0.0, -1.0, -1.648e-07, 0.0, -1.0, -1.648e-07, 0.0, 0.0, 1.0, 0.0, 0.0, 1.0, 0.0, 0.0, 1.0, 1.0, 0.0, 0.0, 1.0, 0.0, 0.0, 1.0, 0.0, 0.0, 0.0, 1.0, 1.675e-07, 0.0, 1.0, 1.677e-07, 0.0, 1.0, 1.469e-07, -1.0, -3.072e-08, 0.0, -1.0, -4.41e-07, 0.0, -1.0, -4.103e-07, 0.0, 0.0, 1.997e-07, -1.0, 0.0, 1.997e-07, -1.0, 0.0, 1.997e-07, -1.0, 0.0, -1.0, -1.648e-07, 0.0, -1.0, -1.648e-07, 0.0, -1.0, -1.648e-07, 0.0, 0.0, 1.0, 0.0, 0.0, 1.0, 0.0, 0.0, 1.0, 1.0, 0.0, 0.0, 1.0, 0.0, 0.0, 1.0, 0.0, 0.0, 0.0, 1.0, 1.9e-07, 0.0, 1.0, 1.438e-07, 0.0, 1.0, 1.431e-07, -1.0, 0.0, 0.0, -1.0, 0.0, 0.0, -1.0, 0.0, 0.0, 0.0, 0.0, -1.0, 0.0, 0.0, -1.0, 0.0, 0.0, -1.0, 0.0, -1.0, -1.75e-07, 0.0, -1.0, -1.75e-07, 0.0, -1.0, -1.75e-07, 0.0, 0.0, 1.0, 0.0, 0.0, 1.0, 0.0, 0.0, 1.0, 1.0, 0.0, 0.0, 1.0, 0.0, 0.0, 1.0, 0.0, 0.0, 0.0, 1.0, 1.9e-07, 0.0, 1.0, 1.907e-07, 0.0, 1.0, 1.438e-07, -1.0, 0.0, 0.0, -1.0, 0.0, 0.0, -1.0, 0.0, 0.0, 0.0, 0.0, -1.0, 0.0, 0.0, -1.0, 0.0, 0.0, -1.0, 0.0, -1.0, -1.75e-07, 0.0, -1.0, -1.75e-07, 0.0, -1.0, -1.75e-07, 0.0, 0.0, 1.0, 0.0, 0.0, 1.0, 0.0, 0.0, 1.0, 1.0, 0.0, 0.0, 1.0, 0.0, 0.0, 1.0, 0.0, 0.0, -1.0, 0.0, -5.96e-08, -1.0, 0.0, -5.96e-08, -1.0, 0.0, -5.96e-08, 0.0, 2e-07, -1.0, 0.0, 2e-07, -1.0, 0.0, 2e-07, -1.0, 0.0, -1.0, -1.765e-07, 0.0, -1.0, -1.765e-07, 0.0, -1.0, -1.765e-07, 0.0, 2e-07, -1.0, 0.0, 2e-07, -1.0, 0.0, 2e-07, -1.0, 0.0, -1.0, -1.765e-07, 0.0, -1.0, -1.765e-07, 0.0, -1.0, -1.765e-07, 0.0, 1.0, 0.0, 0.0, 1.0, 0.0, 0.0, 1.0, 0.0, 0.0, -2.027e-07, 1.0, 0.0, -2.027e-07, 1.0, 0.0, -2.027e-07, 1.0, -1.0, 1.183e-06, 0.0, -1.0, 8.016e-08, 0.0, -1.0, 0.0, 0.0, 0.0, -1.0, 0.0, 0.0, -1.0, 0.0, 0.0, -1.0, 0.0, 1.0, 0.0, 0.0, 1.0, 0.0, 0.0, 1.0, 0.0, 0.0, 0.0, 1.997e-07, -1.0, 0.0, 1.997e-07, -1.0, 0.0, 1.997e-07, -1.0, 0.0, 0.0, 1.0, 0.0, 0.0, 1.0, 0.0, 0.0, 1.0, 0.0, 1.0, 0.0, 0.0, 1.0, 0.0, 0.0, 1.0, 0.0, 0.0, -2.027e-07, 1.0, 0.0, -2.027e-07, 1.0, 0.0, -2.027e-07, 1.0, -1.0, 1.183e-06, 0.0, -1.0, 1.264e-06, 0.0, -1.0, 8.016e-08, 0.0, 0.0, -1.0, 0.0, 0.0, -1.0, 0.0, 0.0, -1.0, 0.0, 1.0, 0.0, 0.0, 1.0, 0.0, 0.0, 1.0, 0.0, 0.0, 0.0, 1.997e-07, -1.0, 0.0, 1.997e-07, -1.0, 0.0, 1.997e-07, -1.0, 0.0, 0.0, 1.0, 0.0, 0.0, 1.0, 0.0, 0.0, 1.0, 0.0, 1.0, 0.0, 0.0, 1.0, 0.0, 0.0, 1.0, 0.0, 0.0, 0.0, 1.0, 0.0, 0.0, 1.0, 0.0, 0.0, 1.0, -1.0, 0.0, 0.0, -1.0, 0.0, 0.0, -1.0, 0.0, 0.0, 0.0, -1.0, 0.0, 0.0, -1.0, 0.0, 0.0, -1.0, 0.0, 1.0, 0.0, 0.0, 1.0, 0.0, 0.0, 1.0, 0.0, 0.0, 0.0, 0.0, -1.0, 0.0, 0.0, -1.0, 0.0, 0.0, -1.0, 0.0, 1.0, 0.0, 0.0, 1.0, 0.0, 0.0, 1.0, 0.0, 0.0, 0.0, 1.0, 0.0, 0.0, 1.0, 0.0, 0.0, 1.0, -1.0, 0.0, 0.0, -1.0, 0.0, 0.0, -1.0, 0.0, 0.0, 0.0, -1.0, 0.0, 0.0, -1.0, 0.0, 0.0, -1.0, 0.0, 1.0, 0.0, 0.0, 1.0, 0.0, 0.0, 1.0, 0.0, 0.0, 0.0, 0.0, -1.0, 0.0, 0.0, -1.0, 0.0, 0.0, -1.0, 0.0, 1.0, 0.0, 0.0, 1.0, 0.0, 0.0, 1.0, 0.0, 0.0, 0.0, 1.0, 0.0, 0.0, 1.0, 0.0, 0.0, 1.0, -1.0, 0.0, 0.0, -1.0, 0.0, 0.0, -1.0, 0.0, 0.0, 0.0, -1.0, 0.0, 0.0, -1.0, 0.0, 0.0, -1.0, 0.0, 1.0, 0.0, 0.0, 1.0, 0.0, 0.0, 1.0, 0.0, 0.0, 0.0, 0.0, -1.0, 0.0, 0.0, -1.0, 0.0, 0.0, -1.0, 0.0, 1.0, 0.0, 0.0, 1.0, 0.0, 0.0, 1.0, 0.0, 0.0, 0.0, 1.0, 0.0, 0.0, 1.0, 0.0, 0.0, 1.0, -1.0, 0.0, 0.0, -1.0, 0.0, 0.0, -1.0, 0.0, 0.0, 0.0, -1.0, 0.0, 0.0, -1.0, 0.0, 0.0, -1.0, 0.0, 1.0, 0.0, 0.0, 1.0, 0.0, 0.0, 1.0, 0.0, 0.0, 0.0, 0.0, -1.0, 0.0, 0.0, -1.0, 0.0, 0.0, -1.0, 0.0, 1.0, 1.675e-07, 0.0, 1.0, 1.469e-07, 0.0, 1.0, 1.467e-07, -1.0, -3.072e-08, 0.0, -1.0, -4.103e-07, 0.0, -1.0, 0.0, 0.0, 0.0, 1.997e-07, -1.0, 0.0, 1.997e-07, -1.0, 0.0, 1.997e-07, -1.0, 0.0, -1.0, -1.648e-07, 0.0, -1.0, -1.648e-07, 0.0, -1.0, -1.648e-07, 0.0, 0.0, 1.0, 0.0, 0.0, 1.0, 0.0, 0.0, 1.0, 1.0, 0.0, 0.0, 1.0, 0.0, 0.0, 1.0, 0.0, 0.0, 0.0, 1.0, 1.675e-07, 0.0, 1.0, 1.677e-07, 0.0, 1.0, 1.469e-07, -1.0, -3.072e-08, 0.0, -1.0, -4.41e-07, 0.0, -1.0, -4.103e-07, 0.0, 0.0, 1.997e-07, -1.0, 0.0, 1.997e-07, -1.0, 0.0, 1.997e-07, -1.0, 0.0, -1.0, -1.648e-07, 0.0, -1.0, -1.648e-07, 0.0, -1.0, -1.648e-07, 0.0, 0.0, 1.0, 0.0, 0.0, 1.0, 0.0, 0.0, 1.0, 1.0, 0.0, 0.0, 1.0, 0.0, 0.0, 1.0, 0.0, 0.0, 0.0, 1.0, 1.9e-07, 0.0, 1.0, 1.438e-07, 0.0, 1.0, 1.431e-07, -1.0, 0.0, 0.0, -1.0, 0.0, 0.0, -1.0, 0.0, 0.0, 0.0, 0.0, -1.0, 0.0, 0.0, -1.0, 0.0, 0.0, -1.0, 0.0, -1.0, -1.75e-07, 0.0, -1.0, -1.75e-07, 0.0, -1.0, -1.75e-07, 0.0, 0.0, 1.0, 0.0, 0.0, 1.0, 0.0, 0.0, 1.0, 1.0, 0.0, 0.0, 1.0, 0.0, 0.0, 1.0, 0.0, 0.0, 0.0, 1.0, 1.9e-07, 0.0, 1.0, 1.907e-07, 0.0, 1.0, 1.438e-07, -1.0, 0.0, 0.0, -1.0, 0.0, 0.0, -1.0, 0.0, 0.0, 0.0, 0.0, -1.0, 0.0, 0.0, -1.0, 0.0, 0.0, -1.0, 0.0, -1.0, -1.75e-07, 0.0, -1.0, -1.75e-07, 0.0, -1.0, -1.75e-07, 0.0, 0.0, 1.0, 0.0, 0.0, 1.0, 0.0, 0.0, 1.0, 1.0, 0.0, 0.0, 1.0, 0.0, 0.0, 1.0, 0.0, 0.0, -1.0, 4.184e-08, -2.928e-08, -1.0, 4.184e-08, -2.928e-08, -1.0, 4.184e-08, -2.928e-08, 0.0, 5.031e-07, -1.0, 0.0, 5.031e-07, -1.0, 0.0, 5.031e-07, -1.0, 0.0, 0.0, 1.0, 0.0, 0.0, 1.0, 0.0, 0.0, 1.0, -1.0, 0.0, 0.0, -1.0, 0.0, 0.0, -1.0, 0.0, 0.0, -1.0, 0.0, -7.651e-08, -1.0, 0.0, -7.651e-08, -1.0, 0.0, -7.651e-08, 0.0, 0.0, 1.0, 0.0, 0.0, 1.0, 0.0, 0.0, 1.0, 0.0, 1.26e-07, -1.0, 0.0, 1.26e-07, -1.0, 0.0, 1.26e-07, -1.0, -1.0, -3.639e-09, -2.928e-08, -1.0, -3.639e-09, -2.928e-08, -1.0, -3.639e-09, -2.928e-08, 1.855e-07, 1.0, 0.0, 1.855e-07, 1.0, 0.0, 1.855e-07, 1.0, 0.0, -0.2588, 0.0, 0.9659, -0.2588, 0.0, 0.9659, -0.2588, 0.0, 0.9659, -0.9659, 0.0, -0.2588, -0.9659, 0.0, -0.2588, -0.9659, 0.0, -0.2588, 0.0, -1.0, 0.0, 0.0, -1.0, 0.0, 0.0, -1.0, 0.0, 0.9715, 0.0154, 0.2367, 0.9677, -0.001675, 0.2519, 0.9709, 0.0101, 0.2391, 0.2588, 0.0, -0.9659, 0.2588, 0.0, -0.9659, 0.2588, 0.0, -0.9659, 0.2588, 0.0, -0.9659, 0.2588, 0.0, -0.9659, 0.2588, 0.0, -0.9659, -0.2607, 0.0127, 0.9653, -0.2671, 0.0158, 0.9635, -0.2609, 0.01292, 0.9653, -2.342e-06, 1.0, 7.739e-06, -2.342e-06, 1.0, 7.739e-06, -2.342e-06, 1.0, 7.739e-06, 0.0, -1.0, 0.0, 0.0, -1.0, 0.0, 0.0, -1.0, 0.0, 0.2588, 0.0, -0.9659, 0.2588, 0.0, -0.9659, 0.2588, 0.0, -0.9659, -0.2588, 0.0, 0.9659, -0.2588, 0.0, 0.9659, -0.2588, 0.0, 0.9659, 0.0, 1.0, 0.0, 0.0, 1.0, 0.0, 0.0, 1.0, 0.0, 0.2588, 0.0, -0.9659, 0.2588, 0.0, -0.9659, 0.2588, 0.0, -0.9659, -0.2588, 0.0, 0.9659, -0.2588, 0.0, 0.9659, -0.2588, 0.0, 0.9659, 0.2588, -3.539e-07, -0.9659, 0.2588, -3.539e-07, -0.9659, 0.2588, -3.539e-07, -0.9659, 0.9659, 0.0, 0.2588, 0.9659, 0.0, 0.2588, 0.9659, 0.0, 0.2588, -0.9659, 0.0, -0.2588, -0.9659, 0.0, -0.2588, -0.9659, 0.0, -0.2588, -0.2588, 0.0, 0.9659, -0.2588, 0.0, 0.9659, -0.2588, 0.0, 0.9659, -1.0, 0.0, -2.928e-08, -1.0, 0.0, -2.928e-08, -1.0, 0.0, -2.928e-08, 0.0, 5.031e-07, -1.0, 0.0, 5.031e-07, -1.0, 0.0, 5.031e-07, -1.0, -0.02671, -0.01366, 0.9995, -0.02671, -0.01366, 0.9995, -0.02671, -0.01366, 0.9995, -1.0, 0.0, 0.0, -1.0, 0.0, 0.0, -1.0, 0.0, 0.0, -1.0, 0.0, -7.651e-08, -1.0, 0.0, -7.651e-08, -1.0, 0.0, -7.651e-08, 0.0, 0.0, 1.0, 0.0, 0.0, 1.0, 0.0, 0.0, 1.0, 0.0, 1.26e-07, -1.0, 0.0, 1.26e-07, -1.0, 0.0, 1.26e-07, -1.0, -1.226e-07, 1.0, 0.0, -1.226e-07, 1.0, 0.0, -1.226e-07, 1.0, 0.0, -0.2588, 0.0, 0.9659, -0.2588, 0.0, 0.9659, -0.2588, 0.0, 0.9659, -0.9659, 0.0, -0.2588, -0.9659, 0.0, -0.2588, -0.9659, 0.0, -0.2588, 0.0, -1.0, 0.0, 0.0, -1.0, 0.0, 0.0, -1.0, 0.0, 0.9579, -0.01911, 0.2864, 0.96, -0.01041, 0.2798, 0.9605, -0.007603, 0.2782, 0.2588, 0.0, -0.9659, 0.2588, 0.0, -0.9659, 0.2588, 0.0, -0.9659, 0.2588, 0.0, -0.9659, 0.2588, 0.0, -0.9659, 0.2588, 0.0, -0.9659, -0.2674, -0.002096, 0.9636, -0.2565, -0.01349, 0.9664, -0.255, -0.01378, 0.9668, 7.764e-07, 1.0, 0.0, 7.764e-07, 1.0, 0.0, 7.764e-07, 1.0, 0.0, 0.0, -1.0, 0.0, 0.0, -1.0, 0.0, 0.0, -1.0, 0.0, 0.2588, 0.0, -0.9659, 0.2588, 0.0, -0.9659, 0.2588, 0.0, -0.9659, -0.2588, 0.0, 0.9659, -0.2588, 0.0, 0.9659, -0.2588, 0.0, 0.9659, 3.035e-07, 1.0, 0.0, 3.035e-07, 1.0, 0.0, 3.035e-07, 1.0, 0.0, 0.2588, 0.0, -0.9659, 0.2588, 0.0, -0.9659, 0.2588, 0.0, -0.9659, -0.2588, 0.0, 0.9659, -0.2588, 0.0, 0.9659, -0.2588, 0.0, 0.9659, 0.2588, 0.0, -0.9659, 0.2588, 0.0, -0.9659, 0.2588, 0.0, -0.9659, 0.9659, 0.0, 0.2588, 0.9659, 0.0, 0.2588, 0.9659, 0.0, 0.2588, -0.9659, 0.0, -0.2588, -0.9659, 0.0, -0.2588, -0.9659, 0.0, -0.2588, -0.2588, 4.984e-07, 0.9659, -0.2588, 4.984e-07, 0.9659, -0.2588, 4.984e-07, 0.9659, 0.0, 1.0, 0.0, 0.0, 1.0, 0.0, 0.0, 1.0, 0.0, 0.0, -3.994e-07, 1.0, 0.0, -3.994e-07, 1.0, 0.0, -3.994e-07, 1.0, -1.0, 8.41e-07, 0.0, -1.0, -1.366e-06, 0.0, -1.0, -1.526e-06, 0.0, 0.0, -1.0, 0.0, 0.0, -1.0, 0.0, 0.0, -1.0, 0.0, 1.0, 0.0, 0.0, 1.0, 0.0, 0.0, 1.0, 0.0, 0.0, 0.0, 3.994e-07, -1.0, 0.0, 3.994e-07, -1.0, 0.0, 3.994e-07, -1.0, 0.0, 0.0, 1.0, 0.0, 0.0, 1.0, 0.0, 0.0, 1.0, 0.0, 1.0, 0.0, 0.0, 1.0, 0.0, 0.0, 1.0, 0.0, 0.0, -3.994e-07, 1.0, 0.0, -3.994e-07, 1.0, 0.0, -3.994e-07, 1.0, -1.0, 8.41e-07, 0.0, -1.0, 1.001e-06, 0.0, -1.0, -1.366e-06, 0.0, 0.0, -1.0, 0.0, 0.0, -1.0, 0.0, 0.0, -1.0, 0.0, 1.0, 0.0, 0.0, 1.0, 0.0, 0.0, 1.0, 0.0, 0.0, 0.0, 3.994e-07, -1.0, 0.0, 3.994e-07, -1.0, 0.0, 3.994e-07, -1.0, 0.0, 0.0, 1.0, 0.0, 0.0, 1.0, 0.0, 0.0, 1.0, 0.0, 1.0, 2.013e-06, 0.0, 1.0, 2.158e-08, 0.0, 1.0, 0.0, 0.0, 0.0, 1.0, 0.0, 0.0, 1.0, 0.0, 0.0, 1.0, -1.0, 0.0, 0.0, -1.0, 0.0, 0.0, -1.0, 0.0, 0.0, 0.0, -1.0, 0.0, 0.0, -1.0, 0.0, 0.0, -1.0, 0.0, 1.0, 0.0, 0.0, 1.0, 0.0, 0.0, 1.0, 0.0, 0.0, 0.0, 0.0, -1.0, 0.0, 0.0, -1.0, 0.0, 0.0, -1.0, 0.0, 1.0, 2.013e-06, 0.0, 1.0, 2.035e-06, 0.0, 1.0, 2.158e-08, 0.0, 0.0, 1.0, 0.0, 0.0, 1.0, 0.0, 0.0, 1.0, -1.0, 0.0, 0.0, -1.0, 0.0, 0.0, -1.0, 0.0, 0.0, 0.0, -1.0, 0.0, 0.0, -1.0, 0.0, 0.0, -1.0, 0.0, 1.0, 0.0, 0.0, 1.0, 0.0, 0.0, 1.0, 0.0, 0.0, 0.0, 0.0, -1.0, 0.0, 0.0, -1.0, 0.0, 0.0, -1.0, 0.0, 1.0, 0.0, 0.0, 1.0, 0.0, 0.0, 1.0, 0.0, 0.0, 0.0, 1.0, 0.0, 0.0, 1.0, 0.0, 0.0, 1.0, -1.0, 0.0, 0.0, -1.0, 0.0, 0.0, -1.0, 0.0, 0.0, 0.0, -1.0, 0.0, 0.0, -1.0, 0.0, 0.0, -1.0, 0.0, 1.0, 0.0, 0.0, 1.0, 0.0, 0.0, 1.0, 0.0, 0.0, 0.0, 0.0, -1.0, 0.0, 0.0, -1.0, 0.0, 0.0, -1.0, 0.0, 1.0, 0.0, 0.0, 1.0, 0.0, 0.0, 1.0, 0.0, 0.0, 0.0, 1.0, 0.0, 0.0, 1.0, 0.0, 0.0, 1.0, -1.0, 0.0, 0.0, -1.0, 0.0, 0.0, -1.0, 0.0, 0.0, 0.0, -1.0, 0.0, 0.0, -1.0, 0.0, 0.0, -1.0, 0.0, 1.0, 0.0, 0.0, 1.0, 0.0, 0.0, 1.0, 0.0, 0.0, 0.0, 0.0, -1.0, 0.0, 0.0, -1.0, 0.0, 0.0, -1.0, 0.0, 1.0, 3.144e-07, 0.0, 1.0, 3.144e-07, 0.0, 1.0, 3.144e-07, -1.0, 8.807e-08, 0.0, -1.0, 1.176e-06, 0.0, -1.0, 0.0, 0.0, 0.0, 3.994e-07, -1.0, 0.0, 3.994e-07, -1.0, 0.0, 3.994e-07, -1.0, 0.0, -1.0, -3.297e-07, 0.0, -1.0, -3.297e-07, 0.0, -1.0, -3.297e-07, 0.0, 0.0, 1.0, 0.0, 0.0, 1.0, 0.0, 0.0, 1.0, 1.0, -1.997e-06, 0.0, 1.0, -1.495e-07, 0.0, 1.0, -2.146e-06, 0.0, 0.0, 1.0, 3.144e-07, 0.0, 1.0, 3.144e-07, 0.0, 1.0, 3.144e-07, -1.0, 8.807e-08, 0.0, -1.0, 1.264e-06, 0.0, -1.0, 1.176e-06, 0.0, 0.0, 3.994e-07, -1.0, 0.0, 3.994e-07, -1.0, 0.0, 3.994e-07, -1.0, 0.0, -1.0, -3.297e-07, 0.0, -1.0, -3.297e-07, 0.0, -1.0, -3.297e-07, 0.0, 0.0, 1.0, 0.0, 0.0, 1.0, 0.0, 0.0, 1.0, 1.0, -1.997e-06, 0.0, 1.0, 0.0, 0.0, 1.0, -1.495e-07, 0.0, 0.0, 1.0, 3.338e-07, 0.0, 1.0, 3.338e-07, 0.0, 1.0, 3.338e-07, -1.0, 0.0, 0.0, -1.0, 0.0, 0.0, -1.0, 0.0, 0.0, 0.0, 0.0, -1.0, 0.0, 0.0, -1.0, 0.0, 0.0, -1.0, 0.0, -1.0, -3.5e-07, 0.0, -1.0, -3.5e-07, 0.0, -1.0, -3.5e-07, 0.0, 0.0, 1.0, 0.0, 0.0, 1.0, 0.0, 0.0, 1.0, 1.0, 0.0, 0.0, 1.0, 0.0, 0.0, 1.0, 0.0, 0.0, 0.0, 1.0, 3.338e-07, 0.0, 1.0, 3.338e-07, 0.0, 1.0, 3.338e-07, -1.0, 0.0, 0.0, -1.0, 0.0, 0.0, -1.0, 0.0, 0.0, 0.0, 0.0, -1.0, 0.0, 0.0, -1.0, 0.0, 0.0, -1.0, 0.0, -1.0, -3.5e-07, 0.0, -1.0, -3.5e-07, 0.0, -1.0, -3.5e-07, 0.0, 0.0, 1.0, 0.0, 0.0, 1.0, 0.0, 0.0, 1.0, 1.0, 0.0, 0.0, 1.0, 0.0, 0.0, 1.0, 0.0, 0.0, -1.0, 4.184e-08, -2.928e-08, -1.0, 4.184e-08, -2.928e-08, -1.0, 4.184e-08, -2.928e-08, 0.0, 5.031e-07, -1.0, 0.0, 5.031e-07, -1.0, 0.0, 5.031e-07, -1.0, 0.0, 1.26e-07, -1.0, 0.0, 1.26e-07, -1.0, 0.0, 1.26e-07, -1.0, -1.0, -3.639e-09, -2.928e-08, -1.0, -3.639e-09, -2.928e-08, -1.0, -3.639e-09, -2.928e-08, -6.941e-06, -2.434e-05, -1.0, -1.372e-05, -1.11e-05, -1.0, -2.268e-05, 6.37e-06, -1.0, 0.0, 1.26e-07, -1.0, 0.0, 1.26e-07, -1.0, 0.0, 1.26e-07, -1.0, 0.0, 1.0, 2.221e-07, 0.0, 1.0, 2.221e-07, 0.0, 1.0, 2.221e-07, -0.2588, 0.0, 0.9659, -0.2588, 0.0, 0.9659, -0.2588, 0.0, 0.9659, -0.9659, 0.0, -0.2588, -0.9659, 0.0, -0.2588, -0.9659, 0.0, -0.2588, 0.0, -1.0, 1.697e-13, 0.0, -1.0, 1.697e-13, 0.0, -1.0, 1.697e-13, 0.9659, 0.0, 0.2588, 0.9659, 0.0, 0.2588, 0.9659, 0.0, 0.2588, 0.2588, 0.0, -0.9659, 0.2588, 0.0, -0.9659, 0.2588, 0.0, -0.9659, 0.2588, 0.0, -0.9659, 0.2588, 0.0, -0.9659, 0.2588, 0.0, -0.9659, -0.2588, 0.0, 0.9659, -0.2588, 0.0, 0.9659, -0.2588, 0.0, 0.9659, -2.468e-07, 1.0, 3.559e-07, -2.468e-07, 1.0, 3.559e-07, -2.468e-07, 1.0, 3.559e-07, -6.427e-08, -1.0, -1.722e-08, -6.427e-08, -1.0, -1.722e-08, -6.427e-08, -1.0, -1.722e-08, 0.2588, 0.0, -0.9659, 0.2588, 0.0, -0.9659, 0.2588, 0.0, -0.9659, -0.2588, 0.0, 0.9659, -0.2588, 0.0, 0.9659, -0.2588, 0.0, 0.9659, 5.668e-08, 1.0, 2.347e-07, 5.668e-08, 1.0, 2.347e-07, 5.668e-08, 1.0, 2.347e-07, 0.2588, 0.0, -0.9659, 0.2588, 0.0, -0.9659, 0.2588, 0.0, -0.9659, -0.2588, 0.0, 0.9659, -0.2588, 0.0, 0.9659, -0.2588, 0.0, 0.9659, 0.2588, 0.0, -0.9659, 0.2588, 0.0, -0.9659, 0.2588, 0.0, -0.9659, 0.9659, 0.0, 0.2588, 0.9659, 0.0, 0.2588, 0.9659, 0.0, 0.2588, -0.9659, 0.0, -0.2588, -0.9659, 0.0, -0.2588, -0.9659, 0.0, -0.2588, -0.2588, 0.0, 0.9659, -0.2588, 0.0, 0.9659, -0.2588, 0.0, 0.9659, 0.0, 1.0, 0.0, 0.0, 1.0, 0.0, 0.0, 1.0, 0.0, -0.2588, 0.0, 0.9659, -0.2588, 0.0, 0.9659, -0.2588, 0.0, 0.9659, -0.9659, 0.0, -0.2588, -0.9659, 0.0, -0.2588, -0.9659, 0.0, -0.2588, 0.0, -1.0, 0.0, 0.0, -1.0, 0.0, 0.0, -1.0, 0.0, 0.9659, 0.0, 0.2588, 0.9659, 0.0, 0.2588, 0.9659, 0.0, 0.2588, 0.2588, 0.0, -0.9659, 0.2588, 0.0, -0.9659, 0.2588, 0.0, -0.9659, 0.2588, 0.0, -0.9659, 0.2588, 0.0, -0.9659, 0.2588, 0.0, -0.9659, -0.2588, 0.0, 0.9659, -0.2588, 0.0, 0.9659, -0.2588, 0.0, 0.9659, 8.594e-08, 1.0, 0.0, 8.594e-08, 1.0, 0.0, 8.594e-08, 1.0, 0.0, -6.427e-08, -1.0, -1.722e-08, -6.427e-08, -1.0, -1.722e-08, -6.427e-08, -1.0, -1.722e-08, 0.2588, 0.0, -0.9659, 0.2588, 0.0, -0.9659, 0.2588, 0.0, -0.9659, -0.2588, 0.0, 0.9659, -0.2588, 0.0, 0.9659, -0.2588, 0.0, 0.9659, 5.668e-08, 1.0, 0.0, 5.668e-08, 1.0, 0.0, 5.668e-08, 1.0, 0.0, 0.2588, 0.0, -0.9659, 0.2588, 0.0, -0.9659, 0.2588, 0.0, -0.9659, -0.2588, 0.0, 0.9659, -0.2588, 0.0, 0.9659, -0.2588, 0.0, 0.9659, 0.2588, 0.0, -0.9659, 0.2588, 0.0, -0.9659, 0.2588, 0.0, -0.9659, 0.9659, 0.0, 0.2588, 0.9659, 0.0, 0.2588, 0.9659, 0.0, 0.2588, -0.9659, 0.0, -0.2588, -0.9659, 0.0, -0.2588, -0.9659, 0.0, -0.2588, -0.2588, 0.0, 0.9659, -0.2588, 0.0, 0.9659, -0.2588, 0.0, 0.9659, 0.0, 1.0, 4.325e-09, 0.0, 1.0, 8.108e-07, 0.0, 1.0, 8.15e-07, 0.0, -3.994e-07, 1.0, 0.0, -3.994e-07, 1.0, 0.0, -3.994e-07, 1.0, -1.0, 8.41e-07, 0.0, -1.0, -1.366e-06, 0.0, -1.0, -1.526e-06, 0.0, 0.0, -1.0, 0.0, 0.0, -1.0, 0.0, 0.0, -1.0, 0.0, -7.1e-06, -0.0002842, -1.0, 1.566e-06, 1.953e-05, -1.0, 0.0, 3.994e-07, -1.0, 0.0, 0.0, 1.0, 0.0, 0.0, 1.0, 0.0, 0.0, 1.0, 0.0, 1.0, 4.325e-09, 0.0, 1.0, 0.0, 0.0, 1.0, 8.108e-07, 0.0, -3.994e-07, 1.0, 0.0, -3.994e-07, 1.0, 0.0, -3.994e-07, 1.0, -1.0, 8.41e-07, 0.0, -1.0, 1.001e-06, 0.0, -1.0, -1.366e-06, 0.0, 0.0, -1.0, 0.0, 0.0, -1.0, 0.0, 0.0, -1.0, 0.0, 0.9994, -0.01954, 0.02838, 1.0, -1.795e-07, 2.003e-05, 0.9283, 0.03755, 0.37, -7.1e-06, -0.0002842, -1.0, 8.434e-07, 1.034e-05, -1.0, 1.566e-06, 1.953e-05, -1.0, 0.0, 0.0, 1.0, 0.0, 0.0, 1.0, 0.0, 0.0, 1.0, 1.353e-07, 1.0, -3.776e-06, 1.537e-09, 1.0, 1.969e-06, 0.0, 1.0, 2.035e-06, 1.234e-05, -0.0001624, 1.0, -5.338e-07, 5.308e-06, 1.0, 0.0, 0.0, 1.0, -1.0, 0.0001607, 5.899e-06, -1.0, -1.802e-05, -1.291e-05, -1.0, -1.236e-05, -1.188e-07, 0.0, -1.0, 0.0, 0.0, -1.0, 0.0, 0.0, -1.0, 0.0, 0.0, 0.0, -1.0, 0.0, 0.0, -1.0, 0.0, 0.0, -1.0, 1.353e-07, 1.0, -3.776e-06, 1.368e-07, 1.0, -3.84e-06, 1.537e-09, 1.0, 1.969e-06, 1.234e-05, -0.0001624, 1.0, 2.275e-06, -1.173e-05, 1.0, -5.338e-07, 5.308e-06, 1.0, -1.0, 0.0001607, 5.899e-06, -1.0, -1.192e-06, 1.939e-05, -1.0, -1.802e-05, -1.291e-05, 0.0, -1.0, 0.0, 0.0, -1.0, 0.0, 0.0, -1.0, 0.0, 0.0, 0.0, -1.0, 0.0, 0.0, -1.0, 0.0, 0.0, -1.0, 0.0, 1.0, 0.0, 0.0, 1.0, 0.0, 0.0, 1.0, 0.0, 0.0, 0.0, 1.0, 0.0, 0.0, 1.0, 0.0, 0.0, 1.0, -1.0, 0.0, 0.0, -1.0, 0.0, 0.0, -1.0, 0.0, 0.0, 0.0, -1.0, 0.0, 0.0, -1.0, 0.0, 0.0, -1.0, 0.0, 1.0, 0.0, 0.0, 1.0, 0.0, 0.0, 1.0, 0.0, 0.0, 0.0, 0.0, -1.0, 0.0, 0.0, -1.0, 0.0, 0.0, -1.0, 0.0, 1.0, 0.0, 0.0, 1.0, 0.0, 0.0, 1.0, 0.0, 0.0, 0.0, 1.0, 0.0, 0.0, 1.0, 0.0, 0.0, 1.0, -1.0, 0.0, 0.0, -1.0, 0.0, 0.0, -1.0, 0.0, 0.0, 0.0, -1.0, 0.0, 0.0, -1.0, 0.0, 0.0, -1.0, 0.0, 1.0, 0.0, 0.0, 1.0, 0.0, 0.0, 1.0, 0.0, 0.0, 0.0, 0.0, -1.0, 0.0, 0.0, -1.0, 0.0, 0.0, -1.0, 0.0, 1.0, 3.144e-07, 0.0, 1.0, 3.144e-07, 0.0, 1.0, 3.144e-07, -1.0, 8.807e-08, 0.0, -1.0, 1.176e-06, 0.0, -1.0, 0.0, 0.0, 0.0, 3.994e-07, -1.0, 0.0, 3.994e-07, -1.0, 0.0, 3.994e-07, -1.0, 0.0, -1.0, -3.297e-07, 0.0, -1.0, -3.297e-07, 0.0, -1.0, -3.297e-07, 0.0, 0.0, 1.0, 0.0, 0.0, 1.0, 0.0, 0.0, 1.0, 1.0, -1.997e-06, 0.0, 1.0, -1.495e-07, 0.0, 1.0, -2.146e-06, 0.0, 0.0, 1.0, 3.144e-07, 0.0, 1.0, 3.144e-07, 0.0, 1.0, 3.144e-07, -1.0, 8.807e-08, 0.0, -1.0, 1.264e-06, 0.0, -1.0, 1.176e-06, 0.0, 0.0, 3.994e-07, -1.0, 0.0, 3.994e-07, -1.0, 0.0, 3.994e-07, -1.0, 0.0, -1.0, -3.297e-07, 0.0, -1.0, -3.297e-07, 0.0, -1.0, -3.297e-07, 0.0, 0.0, 1.0, 0.0, 0.0, 1.0, 0.0, 0.0, 1.0, 1.0, -1.997e-06, 0.0, 1.0, 0.0, 0.0, 1.0, -1.495e-07, 0.0, 0.0, 1.0, 3.338e-07, 0.0, 1.0, 3.338e-07, 0.0, 1.0, 3.338e-07, -1.0, 0.0, 0.0, -1.0, 0.0, 0.0, -1.0, 0.0, 0.0, 0.0, 0.0, -1.0, 0.0, 0.0, -1.0, 0.0, 0.0, -1.0, 0.0, -1.0, -3.5e-07, 0.0, -1.0, -3.5e-07, 0.0, -1.0, -3.5e-07, 0.0, 0.0, 1.0, 0.0, 0.0, 1.0, 0.0, 0.0, 1.0, 1.0, 0.0, 0.0, 1.0, 0.0, 0.0, 1.0, 0.0, 0.0, 0.0, 1.0, 3.338e-07, 0.0, 1.0, 3.338e-07, 0.0, 1.0, 3.338e-07, -1.0, 0.0, 0.0, -1.0, 0.0, 0.0, -1.0, 0.0, 0.0, 0.0, 0.0, -1.0, 0.0, 0.0, -1.0, 0.0, 0.0, -1.0, 0.0, -1.0, -3.5e-07, 0.0, -1.0, -3.5e-07, 0.0, -1.0, -3.5e-07, 0.0, 0.0, 1.0, 0.0, 0.0, 1.0, 0.0, 0.0, 1.0, 1.0, 0.0, 0.0, 1.0, 0.0, 0.0, 1.0, 0.0, 0.0])] * 3)])
me_cube_008 = bpy.data.meshes.new('Cube.008')
me_cube_008.from_pydata([(0.4646, 10.16, 50.53), (-50.94, 19.54, 28.22), (-60.43, 10.0, 50.4), (0.5, 10.0, -0.5), (-100.5, 10.0, 39.75), (-100.5, 10.0, -0.5)], [], [(0, 1, 2), (1, 3, 5), (4, 1, 5), (1, 4, 2), (0, 3, 1)])
me_cube_008.polygons.foreach_set('material_index', [0, 5, 5, 5, 5])
_uv = me_cube_008.uv_layers.new(name='UVMap')
_uv.uv.foreach_set('vector', [0.0, 0.0, 0.0, 0.0, 0.0, 0.0, 0.0, 0.0, 0.0, 0.0, 0.0, 0.0, 0.0, 0.0, 0.0, 0.0, 0.0, 0.0, 0.0, 0.0, 0.0, 0.0, 0.0, 0.0, 0.0, 0.0, 0.0, 0.0, 0.0, 0.0])
me_cube_008.materials.append(mat_material_007)
me_cube_008.materials.append(mat_material_008)
me_cube_008.materials.append(mat_material_009)
me_cube_008.materials.append(mat_material_010)
me_cube_008.materials.append(mat_material_011)
me_cube_008.materials.append(mat_material_012)
me_cube_008.use_remesh_fix_poles = True
me_cube_008.use_remesh_preserve_attributes = False
me_cube_008.update()
me_cube_008.normals_split_custom_set([tuple(v) for v in zip(*[iter([-0.003244, 0.9191, 0.394, -0.003244, 0.9191, 0.394, -0.003244, 0.9191, 0.394, -9.983e-09, 0.949, -0.3152, -9.983e-09, 0.949, -0.3152, -9.983e-09, 0.949, -0.3152, -0.189, 0.982, -8.579e-05, -0.189, 0.982, -8.579e-05, -0.189, 0.982, -8.579e-05, -0.09533, 0.9286, 0.3587, -0.09533, 0.9286, 0.3587, -0.09533, 0.9286, 0.3587, 0.1808, 0.9835, -0.002994, 0.1808, 0.9835, -0.002994, 0.1808, 0.9835, -0.002994])] * 3)])

# ---- objects
ob_light = bpy.data.objects.new('Light', light_light)
ob_camera = bpy.data.objects.new('Camera', cam_camera)
ob_cube_007 = bpy.data.objects.new('Cube.007', me_cube_007)
ob_techo = bpy.data.objects.new('techo', me_cube_008)

# ---- transforms, parenting, visibility, modifiers, constraints
ob_light.location = (4.076, 1.005, 5.904)
ob_light.rotation_euler = (0.6503, 0.05522, 1.866)
ob_light.lock_rotations_4d = False
ob_light.empty_display_type = 'ARROWS'
ob_light.color = (0.0, 0.0, 0.0, 0.0)
ob_light.lineart.crease_threshold = 0.0
ob_camera.location = (7.359, -6.926, 4.958)
ob_camera.rotation_euler = (1.109, 0.0, 0.8149)
ob_camera.lock_rotations_4d = False
ob_camera.empty_display_type = 'ARROWS'
ob_camera.color = (0.0, 0.0, 0.0, 0.0)
ob_camera.display_type = 'WIRE'
ob_camera.lineart.crease_threshold = 0.0
ob_cube_007.location = (0.0, 0.0, 0.0)
ob_cube_007.rotation_euler = (1.571, -0.0, 0.0)
ob_techo.location = (0.0, 0.0, 0.0)
ob_techo.rotation_euler = (1.571, -0.0, 0.0)

# ---- collection membership
col_collection.objects.link(ob_light)
col_collection.objects.link(ob_camera)
col_collection.objects.link(ob_cube_007)
col_collection.objects.link(ob_techo)

# ---- scene / render settings (as saved in the file)
scene.camera = ob_camera
scene.frame_start = 1; scene.frame_end = 250; scene.frame_set(0)
scene.render.engine = 'BLENDER_EEVEE_NEXT'
scene.cycles.use_denoising = False
scene.cycles.samples = 128
scene.cycles.sampling_pattern = 'TABULATED_SOBOL'
scene.cycles.use_adaptive_sampling = False
scene.cycles.use_light_tree = False
scene.view_settings.view_transform = 'Filmic'
bpy.context.view_layer.update()
